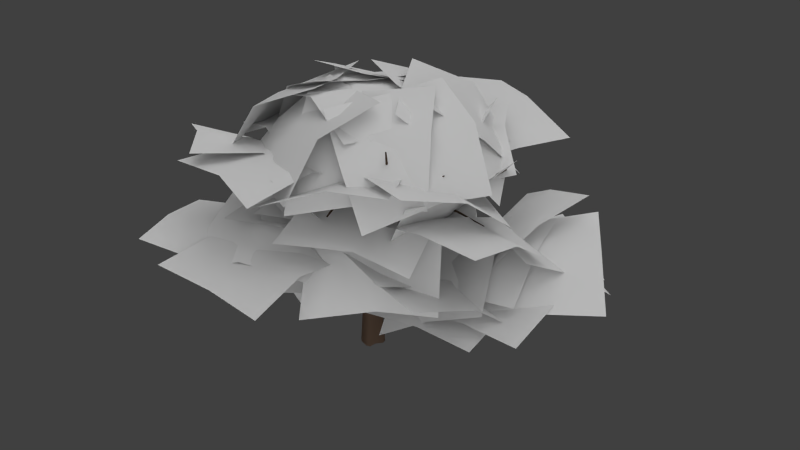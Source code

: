 # Source: tree1.blend  (saved by Blender 2.57.1; exported with 4.5.12 LTS)
import bpy
from mathutils import Matrix  # noqa: F401  (used for matrix-valued properties, if any)

bpy.ops.wm.read_factory_settings(use_empty=True)
scene = bpy.context.scene
scene.name = 'Scene'

# ---- collections
col_collection_1 = bpy.data.collections.new('Collection 1'); scene.collection.children.link(col_collection_1)
col_collection_2 = bpy.data.collections.new('Collection 2'); scene.collection.children.link(col_collection_2)

# ---- materials (node trees are filled in below, after node groups)
mat_material_001 = bpy.data.materials.new('Material.001')
mat_material_001.alpha_threshold = 0.0
mat_material_001.use_transparent_shadow = False
mat_material_001.diffuse_color = (0.09083, 0.06026, 0.04248, 1.0)
mat_material_001.roughness = 0.5
mat_material_001.specular_intensity = 0.0
mat_material_001.line_color = (0.0, 0.0, 0.0, 1.0)
mat_material = bpy.data.materials.new('Material')
mat_material.alpha_threshold = 0.0
mat_material.use_transparent_shadow = False
mat_material.roughness = 0.5
mat_material.specular_intensity = 0.0

# ---- material node trees

# ---- world
world_world = bpy.data.worlds.new('World'); scene.world = world_world
world_world.color = (0.05088, 0.05088, 0.05088)
world_world.use_sun_shadow = False
world_world.sun_shadow_jitter_overblur = 0.0
world_world.cycles.sampling_method = 'MANUAL'
world_world.cycles.sample_map_resolution = 256

# ---- lights
light_sun_003 = bpy.data.lights.new('Sun.003', 'SUN')
light_sun_003.transmission_factor = 0.0
light_sun_003.angle = 1.571
light_sun_003.energy = 1.0
light_sun_003.shadow_buffer_clip_start = 0.5
light_sun_003.shadow_soft_size = 1.0
light_sun_003.shadow_cascade_max_distance = 1000.0
light_sun_003.cycles.use_multiple_importance_sampling = False
light_sun_002 = bpy.data.lights.new('Sun.002', 'SUN')
light_sun_002.transmission_factor = 0.0
light_sun_002.angle = 1.571
light_sun_002.energy = 1.0
light_sun_002.shadow_buffer_clip_start = 0.5
light_sun_002.shadow_soft_size = 1.0
light_sun_002.shadow_cascade_max_distance = 1000.0
light_sun_002.cycles.use_multiple_importance_sampling = False
light_sun_001 = bpy.data.lights.new('Sun.001', 'SUN')
light_sun_001.transmission_factor = 0.0
light_sun_001.angle = 1.571
light_sun_001.energy = 1.0
light_sun_001.shadow_buffer_clip_start = 0.5
light_sun_001.shadow_soft_size = 1.0
light_sun_001.shadow_cascade_max_distance = 1000.0
light_sun_001.cycles.use_multiple_importance_sampling = False
light_sun = bpy.data.lights.new('Sun', 'SUN')
light_sun.transmission_factor = 0.0
light_sun.angle = 1.571
light_sun.energy = 1.0
light_sun.shadow_buffer_clip_start = 0.5
light_sun.shadow_soft_size = 1.0
light_sun.shadow_cascade_max_distance = 1000.0
light_sun.cycles.use_multiple_importance_sampling = False

# ---- meshes
me_cylinder = bpy.data.meshes.new('Cylinder')
me_cylinder.from_pydata([(0.0153, 0.1778, -0.01692), (0.07303, 0.1265, 0.0), (0.1829, 0.1224, -0.0095), (0.2025, 0.0494, -0.0095), (0.1265, -0.07303, 0.0), (0.1176, -0.1916, 0.0), (0.04453, -0.2111, 0.0), (-0.1213, -0.14, -0.01399), (-0.1748, -0.08653, -0.01399), (-0.1461, -7.165e-08, 0.0), (-0.1709, 0.1158, -0.0329), (-0.1174, 0.1693, -0.0329), (-1.009e-07, 0.1117, 1.526), (0.06186, 0.09513, 1.526), (0.1287, 0.07469, 1.52), (0.1453, 0.01283, 1.52), (0.1071, -0.07387, 1.526), (0.06189, -0.1282, 1.517), (2.656e-05, -0.1447, 1.517), (-0.06186, -0.1192, 1.526), (-0.1071, -0.07387, 1.526), (-0.1237, -0.01201, 1.526), (-0.1013, 0.07108, 1.537), (-0.05598, 0.1164, 1.537), (-0.05715, 0.3603, 2.547), (-0.09966, 0.3185, 2.593), (-0.08495, 0.2613, 2.666), (-0.09966, 0.2041, 2.621), (-0.05715, 0.1405, 2.59), (0.0009296, 0.1084, 2.572), (0.05901, 0.1237, 2.568), (0.1015, 0.2041, 2.621), (0.08681, 0.2613, 2.666), (0.1015, 0.3185, 2.593), (0.05901, 0.3603, 2.547), (0.0009294, 0.3757, 2.543), (0.05225, 0.2224, 2.803), (0.09739, 0.1883, 2.772), (0.1014, 0.1358, 2.728), (0.06199, 0.09559, 2.695), (0.002185, 0.09121, 2.694), (-0.04296, 0.1252, 2.725), (-0.04699, 0.1778, 2.77), (-0.007557, 0.218, 2.802), (0.0344, 0.2613, 2.712), (0.02162, 0.4384, 2.66), (-0.02037, 0.4284, 2.687), (-0.03505, 0.4008, 2.737), (-0.01382, 0.3717, 2.78), (0.03089, 0.3582, 2.791), (0.07289, 0.3683, 2.764), (0.08757, 0.3959, 2.714), (0.06633, 0.4249, 2.671), (-0.05953, 0.2987, 2.423), (-9.74e-08, 0.3144, 2.421), (-0.1031, 0.2556, 2.447), (-0.1191, 0.1967, 2.485), (-0.1031, 0.1378, 2.462), (-0.08097, 0.1197, 2.464), (-0.001477, 0.09867, 2.467), (0.07801, 0.1197, 2.464), (0.1031, 0.1378, 2.462), (0.1191, 0.1967, 2.485), (0.1046, 0.2755, 2.409), (0.06099, 0.3186, 2.386), (0.003564, -0.4657, 3.145), (-0.01309, -0.4839, 3.119), (-0.006127, -0.4965, 3.084), (0.02036, -0.4962, 3.06), (0.05087, -0.4832, 3.061), (0.06752, -0.465, 3.088), (0.06056, -0.4523, 3.123), (0.03407, -0.4527, 3.147), (0.422, -1.447, 3.047), (0.4279, -1.442, 3.04), (0.427, -1.437, 3.03), (0.4199, -1.436, 3.022), (0.4106, -1.439, 3.022), (0.4047, -1.444, 3.028), (0.4056, -1.449, 3.038), (0.4128, -1.45, 3.046), (0.05083, 1.22, 3.07), (0.06385, 1.198, 3.093), (0.05485, 1.176, 3.12), (0.0291, 1.167, 3.136), (0.001687, 1.177, 3.13), (-0.01133, 1.198, 3.107), (-0.002334, 1.22, 3.08), (0.02341, 1.229, 3.065), (0.02483, 2.294, 3.199), (0.01187, 2.296, 3.208), (0.007342, 2.296, 3.225), (0.01389, 2.294, 3.241), (0.02769, 2.292, 3.246), (0.04064, 2.291, 3.238), (0.04517, 2.291, 3.22), (0.03862, 2.292, 3.204), (-1.238, 0.6917, 3.406), (-1.246, 0.6876, 3.4), (-1.255, 0.6903, 3.393), (-1.258, 0.6982, 3.389), (-1.255, 0.7067, 3.39), (-1.247, 0.7108, 3.396), (-1.239, 0.7081, 3.403), (-1.235, 0.7002, 3.407), (-0.6212, 0.4242, 2.891), (-0.6266, 0.4468, 2.87), (-0.638, 0.4499, 2.837), (-0.6487, 0.4316, 2.809), (-0.6524, 0.4028, 2.805), (-0.647, 0.3802, 2.826), (-0.6356, 0.3771, 2.86), (-0.625, 0.3954, 2.887), (-0.02567, 0.1731, 2.566), (-0.03527, 0.145, 2.519), (-0.04286, 0.152, 2.461), (-0.04398, 0.1899, 2.427), (-0.03797, 0.2366, 2.436), (-0.02837, 0.2647, 2.484), (-0.02078, 0.2577, 2.542), (-0.01966, 0.2198, 2.576), (0.01796, 0.1526, 2.576), (0.03428, 0.1183, 2.542), (0.04403, 0.115, 2.484), (0.04149, 0.1446, 2.436), (0.02815, 0.1897, 2.427), (0.01183, 0.224, 2.461), (0.002079, 0.2273, 2.519), (0.004617, 0.1977, 2.566), (1.26, 0.3917, 2.887), (1.253, 0.4116, 2.86), (1.262, 0.4184, 2.826), (1.283, 0.4083, 2.805), (1.303, 0.3871, 2.809), (1.311, 0.3672, 2.837), (1.301, 0.3604, 2.87), (1.28, 0.3705, 2.891), (1.915, 0.9587, 3.407), (1.921, 0.953, 3.403), (1.93, 0.9539, 3.396), (1.936, 0.9609, 3.39), (1.935, 0.9699, 3.389), (1.929, 0.9757, 3.393), (1.92, 0.9748, 3.4), (1.914, 0.9678, 3.406), (1.038, 0.3418, 2.797), (1.038, 0.3279, 2.783), (1.036, 0.3259, 2.761), (1.032, 0.3371, 2.744), (1.03, 0.3548, 2.741), (1.03, 0.3688, 2.754), (1.032, 0.3707, 2.776), (1.036, 0.3595, 2.794), (1.505, 0.3098, 2.816), (1.505, 0.3181, 2.805), (1.506, 0.3179, 2.79), (1.508, 0.3093, 2.781), (1.509, 0.2973, 2.782), (1.51, 0.289, 2.794), (1.509, 0.2892, 2.808), (1.507, 0.2978, 2.818), (2.074, 0.2097, 2.777), (2.077, 0.2053, 2.773), (2.081, 0.2048, 2.768), (2.084, 0.2085, 2.763), (2.085, 0.2141, 2.762), (2.082, 0.2185, 2.766), (2.078, 0.219, 2.772), (2.075, 0.2153, 2.776), (-0.03443, -0.02977, 1.575), (-0.06716, -0.01059, 1.541), (-0.07709, -0.01332, 1.483), (-0.05839, -0.03637, 1.436), (-0.02202, -0.06623, 1.426), (0.01072, -0.08541, 1.461), (0.02064, -0.08268, 1.518), (0.001945, -0.05963, 1.566), (-0.6995, -0.7609, 2.045), (-0.6897, -0.7797, 2.018), (-0.6983, -0.7877, 1.984), (-0.7203, -0.7802, 1.963), (-0.7428, -0.7618, 1.968), (-0.7526, -0.743, 1.995), (-0.744, -0.735, 2.029), (-0.722, -0.7424, 2.05), (-1.526, -1.507, 2.154), (-1.535, -1.506, 2.15), (-1.542, -1.511, 2.143), (-1.543, -1.52, 2.138), (-1.537, -1.528, 2.137), (-1.528, -1.529, 2.141), (-1.522, -1.523, 2.148), (-1.521, -1.514, 2.153), (1.13, -0.9283, 4.098), (1.139, -0.9283, 4.093), (1.145, -0.9346, 4.086), (1.145, -0.9433, 4.082), (1.138, -0.9494, 4.083), (1.129, -0.9493, 4.088), (1.123, -0.9431, 4.095), (1.123, -0.9344, 4.099), (0.7493, -0.4545, 3.317), (0.7437, -0.4771, 3.296), (0.7524, -0.485, 3.262), (0.7703, -0.4737, 3.235), (0.7869, -0.4498, 3.231), (0.7925, -0.4272, 3.252), (0.7838, -0.4193, 3.286), (0.7659, -0.4306, 3.313), (0.009625, 0.2112, 2.66), (0.03107, 0.2317, 2.612), (0.0346, 0.222, 2.555), (0.01816, 0.1879, 2.52), (-0.008627, 0.1492, 2.53), (-0.03007, 0.1286, 2.577), (-0.0336, 0.1383, 2.635), (-0.01716, 0.1725, 2.669), (1.666, -0.2553, 3.651), (1.669, -0.2516, 3.647), (1.674, -0.2521, 3.641), (1.676, -0.2565, 3.638), (1.676, -0.2622, 3.639), (1.672, -0.2658, 3.643), (1.668, -0.2653, 3.649), (1.665, -0.2609, 3.652), (1.197, -0.3232, 3.392), (1.199, -0.3318, 3.383), (1.2, -0.332, 3.368), (1.2, -0.3237, 3.356), (1.198, -0.3117, 3.355), (1.197, -0.3031, 3.364), (1.196, -0.3029, 3.379), (1.196, -0.3113, 3.391), (0.618, -0.3032, 3.183), (0.6145, -0.292, 3.165), (0.6121, -0.294, 3.143), (0.6121, -0.3079, 3.129), (0.6147, -0.3256, 3.133), (0.6182, -0.3368, 3.15), (0.6206, -0.3348, 3.172), (0.6205, -0.3209, 3.186), (0.7421, -0.4481, 3.298), (0.7528, -0.4443, 3.298), (0.7623, -0.4422, 3.291), (0.7651, -0.4431, 3.281), (0.7595, -0.4464, 3.274), (0.7489, -0.4502, 3.274), (0.7394, -0.4522, 3.28), (0.7366, -0.4514, 3.29), (0.7149, -0.8475, 3.457), (0.7158, -0.8494, 3.453), (0.7202, -0.8516, 3.45), (0.7254, -0.8527, 3.451), (0.7285, -0.8521, 3.454), (0.7275, -0.8502, 3.458), (0.7231, -0.848, 3.461), (0.7179, -0.8469, 3.461), (0.03535, 0.2136, 2.626), (0.01581, 0.2603, 2.633), (-0.007074, 0.3033, 2.6), (-0.0199, 0.3174, 2.547), (-0.01516, 0.2943, 2.506), (0.004379, 0.2476, 2.499), (0.02727, 0.2047, 2.532), (0.0401, 0.1906, 2.584), (-1.115, -0.2856, 2.979), (-1.117, -0.2791, 2.946), (-1.135, -0.2602, 2.921), (-1.159, -0.24, 2.92), (-1.175, -0.2303, 2.943), (-1.173, -0.2368, 2.977), (-1.154, -0.2557, 3.001), (-1.13, -0.2759, 3.002), (-1.692, -1.108, 3.407), (-1.699, -1.102, 3.41), (-1.709, -1.098, 3.407), (-1.717, -1.1, 3.4), (-1.717, -1.105, 3.393), (-1.711, -1.111, 3.39), (-1.701, -1.115, 3.393), (-1.693, -1.114, 3.4), (-0.9171, -0.1664, 2.899), (-0.9186, -0.1471, 2.9), (-0.9214, -0.1298, 2.886), (-0.9237, -0.1244, 2.866), (-0.9242, -0.1342, 2.851), (-0.9227, -0.1534, 2.85), (-0.92, -0.1708, 2.863), (-0.9177, -0.1761, 2.883), (-1.357, -0.2001, 3.321), (-1.361, -0.1975, 3.307), (-1.365, -0.1868, 3.298), (-1.368, -0.1743, 3.298), (-1.368, -0.1672, 3.308), (-1.365, -0.1698, 3.322), (-1.36, -0.1805, 3.331), (-1.357, -0.193, 3.33), (-1.901, -0.1531, 3.573), (-1.904, -0.1479, 3.575), (-1.909, -0.1439, 3.573), (-1.914, -0.1434, 3.568), (-1.915, -0.1468, 3.564), (-1.913, -0.1521, 3.562), (-1.907, -0.1561, 3.564), (-1.903, -0.1565, 3.569), (-0.9297, -1.415, 2.41), (-0.9316, -1.418, 2.406), (-0.9361, -1.421, 2.405), (-0.9405, -1.421, 2.406), (-0.9423, -1.419, 2.409), (-0.9404, -1.416, 2.413), (-0.9359, -1.413, 2.414), (-0.9315, -1.413, 2.413), (-0.7219, -1.064, 2.232), (-0.7313, -1.062, 2.232), (-0.74, -1.061, 2.225), (-0.7428, -1.063, 2.215), (-0.7383, -1.065, 2.208), (-0.7289, -1.068, 2.207), (-0.7203, -1.068, 2.214), (-0.7174, -1.067, 2.224), (-0.7099, -0.7654, 2.005), (-0.7142, -0.7652, 1.99), (-0.7267, -0.7611, 1.98), (-0.74, -0.7557, 1.981), (-0.7464, -0.752, 1.992), (-0.742, -0.7523, 2.007), (-0.7295, -0.7563, 2.017), (-0.7162, -0.7617, 2.017), (1.507, 0.3077, 1.487), (1.51, 0.3122, 1.487), (1.514, 0.3155, 1.485), (1.516, 0.3157, 1.48), (1.516, 0.3127, 1.477), (1.513, 0.3082, 1.476), (1.509, 0.3049, 1.479), (1.507, 0.3047, 1.483), (1.146, 0.4686, 1.316), (1.147, 0.4709, 1.307), (1.149, 0.4805, 1.3), (1.149, 0.4918, 1.3), (1.148, 0.4982, 1.307), (1.146, 0.4959, 1.317), (1.145, 0.4863, 1.324), (1.145, 0.475, 1.324), (1.012, 0.4072, 1.27), (1.02, 0.4041, 1.261), (1.02, 0.4023, 1.248), (1.013, 0.4028, 1.237), (1.002, 0.4053, 1.235), (0.994, 0.4084, 1.243), (0.9935, 0.4103, 1.257), (1.001, 0.4098, 1.268), (1.182, 0.9475, 1.417), (1.174, 0.9501, 1.405), (1.174, 0.951, 1.391), (1.183, 0.9496, 1.381), (1.195, 0.9467, 1.383), (1.203, 0.944, 1.394), (1.202, 0.9431, 1.409), (1.193, 0.9445, 1.418), (1.305, 1.403, 1.678), (1.31, 1.404, 1.675), (1.312, 1.408, 1.669), (1.31, 1.412, 1.665), (1.305, 1.415, 1.664), (1.3, 1.414, 1.667), (1.298, 1.41, 1.673), (1.3, 1.406, 1.677), (0.07088, -0.007473, 1.007), (0.09678, -0.0352, 0.9733), (0.1071, -0.03541, 0.9156), (0.09573, -0.007988, 0.8681), (0.06939, 0.03101, 0.8586), (0.04349, 0.05873, 0.8927), (0.0332, 0.05895, 0.9504), (0.04454, 0.03152, 0.998), (1.142, 0.5021, 1.33), (1.139, 0.5179, 1.309), (1.147, 0.5218, 1.283), (1.161, 0.5117, 1.267), (1.174, 0.4933, 1.271), (1.177, 0.4776, 1.291), (1.169, 0.4736, 1.317), (1.154, 0.4838, 1.333), (1.988, 0.8116, 1.918), (1.996, 0.8081, 1.914), (2.004, 0.8116, 1.907), (2.008, 0.82, 1.902), (2.005, 0.8285, 1.901), (1.997, 0.832, 1.905), (1.988, 0.8285, 1.912), (1.985, 0.82, 1.918), (-0.9365, 0.7842, 1.147), (-0.9316, 0.7971, 1.151), (-0.9222, 0.8093, 1.145), (-0.9139, 0.8136, 1.132), (-0.9115, 0.8076, 1.12), (-0.9165, 0.7946, 1.116), (-0.9258, 0.7824, 1.122), (-0.9341, 0.7781, 1.135), (-1.304, 0.805, 1.169), (-1.3, 0.808, 1.159), (-1.296, 0.8166, 1.154), (-1.293, 0.8257, 1.156), (-1.295, 0.8301, 1.164), (-1.299, 0.8272, 1.173), (-1.303, 0.8186, 1.178), (-1.306, 0.8094, 1.176), (-1.685, 0.8223, 1.392), (-1.686, 0.8267, 1.393), (-1.687, 0.8313, 1.391), (-1.687, 0.8334, 1.386), (-1.688, 0.8317, 1.382), (-1.687, 0.8273, 1.381), (-1.686, 0.8227, 1.383), (-1.686, 0.8206, 1.388), (-1.543, 1.326, 1.331), (-1.548, 1.328, 1.322), (-1.549, 1.335, 1.313), (-1.546, 1.344, 1.31), (-1.54, 1.349, 1.315), (-1.535, 1.347, 1.324), (-1.534, 1.34, 1.333), (-1.537, 1.332, 1.336), (-0.9366, 0.7887, 1.185), (-0.9183, 0.8102, 1.172), (-0.9072, 0.8193, 1.139), (-0.9098, 0.8107, 1.106), (-0.9246, 0.7895, 1.092), (-0.943, 0.768, 1.105), (-0.9541, 0.7589, 1.138), (-0.9515, 0.7675, 1.171), (-0.1434, 0.02225, 1.097), (-0.1397, 0.005079, 1.044), (-0.1118, 0.01516, 0.9935), (-0.07604, 0.04659, 0.9752), (-0.05337, 0.08096, 0.9999), (-0.05707, 0.09814, 1.053), (-0.08499, 0.08805, 1.104), (-0.1208, 0.05662, 1.122), (0.06838, 0.1134, 0.6344), (0.00894, 0.1503, 0.6245), (0.1514, 0.09224, 0.6288), (0.1697, 0.02386, 0.6288), (0.1184, -0.07338, 0.6344), (0.0795, -0.1371, 0.6356), (0.01111, -0.1554, 0.6356), (-0.07839, -0.1331, 0.6475), (-0.1285, -0.08303, 0.6475), (-0.1368, -0.004995, 0.6344), (-0.1224, 0.07206, 0.6294), (-0.07233, 0.1221, 0.6294)], [], [(29, 30, 39, 40), (30, 31, 38, 39), (28, 29, 40, 41), (31, 32, 37, 38), (27, 28, 41, 42), (32, 44, 36, 37), (36, 44, 26, 43), (26, 27, 42, 43), (34, 35, 45, 52), (24, 46, 45, 35), (24, 25, 47, 46), (33, 34, 52, 51), (32, 33, 51, 50), (32, 50, 49, 44), (26, 44, 49, 48), (25, 26, 48, 47), (23, 53, 54, 12), (53, 24, 35, 54), (22, 55, 53, 23), (55, 25, 24, 53), (21, 56, 55, 22), (56, 26, 25, 55), (20, 57, 56, 21), (57, 27, 26, 56), (19, 58, 57, 20), (58, 28, 27, 57), (18, 59, 58, 19), (59, 29, 28, 58), (17, 60, 59, 18), (60, 30, 29, 59), (16, 61, 60, 17), (61, 31, 30, 60), (15, 62, 61, 16), (62, 32, 31, 61), (14, 63, 62, 15), (63, 33, 32, 62), (13, 64, 63, 14), (64, 34, 33, 63), (12, 54, 64, 13), (54, 35, 34, 64), (36, 43, 65, 72), (43, 42, 66, 65), (42, 41, 67, 66), (41, 40, 68, 67), (40, 39, 69, 68), (39, 38, 70, 69), (38, 37, 71, 70), (37, 36, 72, 71), (71, 72, 73, 74), (70, 71, 74, 75), (69, 70, 75, 76), (68, 69, 76, 77), (67, 68, 77, 78), (66, 67, 78, 79), (65, 66, 79, 80), (72, 65, 80, 73), (51, 52, 81, 82), (50, 51, 82, 83), (49, 50, 83, 84), (48, 49, 84, 85), (47, 48, 85, 86), (46, 47, 86, 87), (45, 46, 87, 88), (52, 45, 88, 81), (81, 88, 89, 96), (88, 87, 90, 89), (87, 86, 91, 90), (86, 85, 92, 91), (85, 84, 93, 92), (84, 83, 94, 93), (83, 82, 95, 94), (82, 81, 96, 95), (111, 112, 97, 98), (110, 111, 98, 99), (109, 110, 99, 100), (108, 109, 100, 101), (107, 108, 101, 102), (106, 107, 102, 103), (105, 106, 103, 104), (112, 105, 104, 97), (113, 120, 105, 112), (120, 119, 106, 105), (119, 118, 107, 106), (118, 117, 108, 107), (117, 116, 109, 108), (116, 115, 110, 109), (115, 114, 111, 110), (114, 113, 112, 111), (127, 128, 129, 130), (126, 127, 130, 131), (125, 126, 131, 132), (124, 125, 132, 133), (123, 124, 133, 134), (122, 123, 134, 135), (121, 122, 135, 136), (128, 121, 136, 129), (129, 136, 137, 144), (136, 135, 138, 137), (135, 134, 139, 138), (134, 133, 140, 139), (133, 132, 141, 140), (132, 131, 142, 141), (131, 130, 143, 142), (130, 129, 144, 143), (151, 152, 153, 154), (150, 151, 154, 155), (149, 150, 155, 156), (148, 149, 156, 157), (147, 148, 157, 158), (146, 147, 158, 159), (145, 146, 159, 160), (152, 145, 160, 153), (153, 160, 161, 168), (160, 159, 162, 161), (159, 158, 163, 162), (158, 157, 164, 163), (157, 156, 165, 164), (156, 155, 166, 165), (155, 154, 167, 166), (154, 153, 168, 167), (175, 176, 177, 178), (174, 175, 178, 179), (173, 174, 179, 180), (172, 173, 180, 181), (171, 172, 181, 182), (170, 171, 182, 183), (169, 170, 183, 184), (176, 169, 184, 177), (177, 184, 185, 192), (184, 183, 186, 185), (183, 182, 187, 186), (182, 181, 188, 187), (181, 180, 189, 188), (180, 179, 190, 189), (179, 178, 191, 190), (178, 177, 192, 191), (207, 208, 193, 194), (206, 207, 194, 195), (205, 206, 195, 196), (204, 205, 196, 197), (203, 204, 197, 198), (202, 203, 198, 199), (201, 202, 199, 200), (208, 201, 200, 193), (209, 216, 201, 208), (216, 215, 202, 201), (215, 214, 203, 202), (214, 213, 204, 203), (213, 212, 205, 204), (212, 211, 206, 205), (211, 210, 207, 206), (210, 209, 208, 207), (231, 232, 217, 218), (230, 231, 218, 219), (229, 230, 219, 220), (228, 229, 220, 221), (227, 228, 221, 222), (226, 227, 222, 223), (225, 226, 223, 224), (232, 225, 224, 217), (233, 240, 225, 232), (240, 239, 226, 225), (239, 238, 227, 226), (238, 237, 228, 227), (237, 236, 229, 228), (236, 235, 230, 229), (235, 234, 231, 230), (234, 233, 232, 231), (241, 248, 249, 256), (248, 247, 250, 249), (247, 246, 251, 250), (246, 245, 252, 251), (245, 244, 253, 252), (244, 243, 254, 253), (243, 242, 255, 254), (242, 241, 256, 255), (263, 264, 265, 266), (262, 263, 266, 267), (261, 262, 267, 268), (260, 261, 268, 269), (259, 260, 269, 270), (258, 259, 270, 271), (257, 258, 271, 272), (264, 257, 272, 265), (265, 272, 273, 280), (272, 271, 274, 273), (271, 270, 275, 274), (270, 269, 276, 275), (269, 268, 277, 276), (268, 267, 278, 277), (267, 266, 279, 278), (266, 265, 280, 279), (287, 288, 289, 290), (286, 287, 290, 291), (285, 286, 291, 292), (284, 285, 292, 293), (283, 284, 293, 294), (282, 283, 294, 295), (281, 282, 295, 296), (288, 281, 296, 289), (289, 296, 297, 304), (296, 295, 298, 297), (295, 294, 299, 298), (294, 293, 300, 299), (293, 292, 301, 300), (292, 291, 302, 301), (291, 290, 303, 302), (290, 289, 304, 303), (319, 320, 305, 306), (318, 319, 306, 307), (317, 318, 307, 308), (316, 317, 308, 309), (315, 316, 309, 310), (314, 315, 310, 311), (313, 314, 311, 312), (320, 313, 312, 305), (321, 328, 313, 320), (328, 327, 314, 313), (327, 326, 315, 314), (326, 325, 316, 315), (325, 324, 317, 316), (324, 323, 318, 317), (323, 322, 319, 318), (322, 321, 320, 319), (343, 344, 329, 330), (342, 343, 330, 331), (341, 342, 331, 332), (340, 341, 332, 333), (339, 340, 333, 334), (338, 339, 334, 335), (337, 338, 335, 336), (344, 337, 336, 329), (351, 352, 353, 354), (350, 351, 354, 355), (349, 350, 355, 356), (348, 349, 356, 357), (347, 348, 357, 358), (346, 347, 358, 359), (345, 346, 359, 360), (352, 345, 360, 353), (353, 360, 361, 368), (360, 359, 362, 361), (359, 358, 363, 362), (358, 357, 364, 363), (357, 356, 365, 364), (356, 355, 366, 365), (355, 354, 367, 366), (354, 353, 368, 367), (375, 376, 377, 378), (374, 375, 378, 379), (373, 374, 379, 380), (372, 373, 380, 381), (371, 372, 381, 382), (370, 371, 382, 383), (369, 370, 383, 384), (376, 369, 384, 377), (377, 384, 385, 392), (384, 383, 386, 385), (383, 382, 387, 386), (382, 381, 388, 387), (381, 380, 389, 388), (380, 379, 390, 389), (379, 378, 391, 390), (378, 377, 392, 391), (399, 400, 401, 402), (398, 399, 402, 403), (397, 398, 403, 404), (396, 397, 404, 405), (395, 396, 405, 406), (394, 395, 406, 407), (393, 394, 407, 408), (400, 393, 408, 401), (401, 408, 409, 416), (408, 407, 410, 409), (407, 406, 411, 410), (406, 405, 412, 411), (405, 404, 413, 412), (404, 403, 414, 413), (403, 402, 415, 414), (402, 401, 416, 415), (431, 432, 417, 418), (430, 431, 418, 419), (429, 430, 419, 420), (428, 429, 420, 421), (427, 428, 421, 422), (426, 427, 422, 423), (425, 426, 423, 424), (432, 425, 424, 417), (433, 440, 425, 432), (440, 439, 426, 425), (439, 438, 427, 426), (438, 437, 428, 427), (437, 436, 429, 428), (436, 435, 430, 429), (435, 434, 431, 430), (434, 433, 432, 431), (0, 442, 441, 1), (442, 12, 13, 441), (1, 441, 443, 2), (441, 13, 14, 443), (2, 443, 444, 3), (443, 14, 15, 444), (3, 444, 445, 4), (444, 15, 16, 445), (4, 445, 446, 5), (445, 16, 17, 446), (5, 446, 447, 6), (446, 17, 18, 447), (6, 447, 448, 7), (447, 18, 19, 448), (7, 448, 449, 8), (448, 19, 20, 449), (8, 449, 450, 9), (449, 20, 21, 450), (9, 450, 451, 10), (450, 21, 22, 451), (10, 451, 452, 11), (451, 22, 23, 452), (12, 442, 452, 23), (442, 0, 11, 452)])
me_cylinder.polygons.foreach_set('use_smooth', [True] * 320)
_uv = me_cylinder.uv_layers.new(name='UVTex')
_uv.uv.foreach_set('vector', [0.01638, 0.5116, 0.1382, 0.5376, 0.04372, 0.8402, -0.08744, 0.8, 0.1382, 0.5376, 0.3171, 0.664, 0.1679, 0.8907, 0.04372, 0.8402, -0.1153, 0.4941, 0.01638, 0.5116, -0.08744, 0.8, -0.2358, 0.7686, 0.3171, 0.664, 0.411, 0.7639, 0.2781, 0.9415, 0.1679, 0.8907, -0.259, 0.4821, -0.1153, 0.4941, -0.2358, 0.7686, -0.376, 0.7434, 0.411, 0.7639, 0.4228, 0.8793, 0.3704, 0.9815, 0.2781, 0.9415, -0.5969, 0.7035, -0.5452, 0.5556, -0.3631, 0.513, -0.4946, 0.7242, -0.3631, 0.513, -0.259, 0.4821, -0.376, 0.7434, -0.4946, 0.7242, 0.6364, 0.5656, 0.7323, 0.541, 0.8127, 0.7834, 0.7231, 0.8182, 0.8137, 0.5036, 0.9095, 0.7667, 0.8127, 0.7834, 0.7323, 0.541, 0.8137, 0.5036, 0.9114, 0.4971, 1.008, 0.7488, 0.9095, 0.7667, 0.5341, 0.6389, 0.6364, 0.5656, 0.7231, 0.8182, 0.6412, 0.872, 0.411, 0.7639, 0.5341, 0.6389, 0.6412, 0.872, 0.5755, 0.9319, 0.411, 0.7639, 0.5755, 0.9319, 0.5256, 0.9838, 0.4228, 0.8793, 1.018, 0.5103, 1.16, 0.55, 1.163, 0.7075, 1.093, 0.7298, 0.9114, 0.4971, 1.018, 0.5103, 1.093, 0.7298, 1.008, 0.7488, 0.7336, -0.3827, 0.774, 0.311, 0.6816, 0.3309, 0.6441, -0.403, 0.774, 0.311, 0.8137, 0.5036, 0.7323, 0.541, 0.6816, 0.3309, 0.8225, -0.3906, 0.8626, 0.3075, 0.774, 0.311, 0.7336, -0.3827, 0.8626, 0.3075, 0.9114, 0.4971, 0.8137, 0.5036, 0.774, 0.311, 0.9133, -0.4167, 0.9495, 0.3139, 0.8626, 0.3075, 0.8225, -0.3906, 0.9495, 0.3139, 1.018, 0.5103, 0.9114, 0.4971, 0.8626, 0.3075, -0.04829, -0.4318, -0.1012, 0.2576, -0.1967, 0.2841, -0.1339, -0.4253, -0.1012, 0.2576, -0.259, 0.4821, -0.3631, 0.513, -0.1967, 0.2841, 0.0356, -0.4367, -0.04515, 0.2704, -0.1012, 0.2576, -0.04829, -0.4318, -0.04515, 0.2704, -0.1153, 0.4941, -0.259, 0.4821, -0.1012, 0.2576, 0.118, -0.4504, 0.06716, 0.3074, -0.04515, 0.2704, 0.0356, -0.4367, 0.06716, 0.3074, 0.01638, 0.5116, -0.1153, 0.4941, -0.04515, 0.2704, 0.2026, -0.4466, 0.188, 0.3257, 0.06716, 0.3074, 0.118, -0.4504, 0.188, 0.3257, 0.1382, 0.5376, 0.01638, 0.5116, 0.06716, 0.3074, 0.2883, -0.4243, 0.2592, 0.3299, 0.188, 0.3257, 0.2026, -0.4466, 0.2592, 0.3299, 0.3171, 0.664, 0.1382, 0.5376, 0.188, 0.3257, 0.3786, -0.4207, 0.3617, 0.4049, 0.2592, 0.3299, 0.2883, -0.4243, 0.3617, 0.4049, 0.411, 0.7639, 0.3171, 0.664, 0.2592, 0.3299, 0.4689, -0.4142, 0.483, 0.3235, 0.3617, 0.4049, 0.3786, -0.4207, 0.483, 0.3235, 0.5341, 0.6389, 0.411, 0.7639, 0.3617, 0.4049, 0.5568, -0.4048, 0.5821, 0.2925, 0.483, 0.3235, 0.4689, -0.4142, 0.5821, 0.2925, 0.6364, 0.5656, 0.5341, 0.6389, 0.483, 0.3235, 0.6441, -0.403, 0.6816, 0.3309, 0.5821, 0.2925, 0.5568, -0.4048, 0.6816, 0.3309, 0.7323, 0.541, 0.6364, 0.5656, 0.5821, 0.2925, -0.5969, 0.7035, -0.4946, 0.7242, -0.6739, 1.613, -0.7808, 1.561, -0.4946, 0.7242, -0.376, 0.7434, -0.5738, 1.668, -0.6739, 1.613, -0.376, 0.7434, -0.2358, 0.7686, -0.476, 1.717, -0.5738, 1.668, -0.2358, 0.7686, -0.08744, 0.8, -0.3752, 1.749, -0.476, 1.717, -0.08744, 0.8, 0.04372, 0.8402, -0.2676, 1.759, -0.3752, 1.749, 0.04372, 0.8402, 0.1679, 0.8907, -0.1545, 1.769, -0.2676, 1.759, 0.1679, 0.8907, 0.2781, 0.9415, -0.03763, 1.788, -0.1545, 1.769, 0.2781, 0.9415, 0.3704, 0.9815, 0.07378, 1.829, -0.03763, 1.788, -0.03763, 1.788, 0.07378, 1.829, -0.2649, 2.645, -0.3574, 2.587, -0.1545, 1.769, -0.03763, 1.788, -0.3574, 2.587, -0.4348, 2.527, -0.2676, 1.759, -0.1545, 1.769, -0.4348, 2.527, -0.5063, 2.481, -0.3752, 1.749, -0.2676, 1.759, -0.5063, 2.481, -0.5838, 2.458, -0.476, 1.717, -0.3752, 1.749, -0.5838, 2.458, -0.6678, 2.45, -0.5738, 1.668, -0.476, 1.717, -0.6678, 2.45, -0.7696, 2.455, -0.6739, 1.613, -0.5738, 1.668, -0.7696, 2.455, -0.8853, 2.454, -0.7808, 1.561, -0.6739, 1.613, -0.8853, 2.454, -1.003, 2.423, 0.6412, 0.872, 0.7231, 0.8182, 1.042, 1.479, 0.954, 1.476, 0.5755, 0.9319, 0.6412, 0.872, 0.954, 1.476, 0.8666, 1.48, 0.5256, 0.9838, 0.5755, 0.9319, 0.8666, 1.48, 0.789, 1.507, 1.093, 0.7298, 1.163, 0.7075, 1.367, 1.254, 1.303, 1.303, 1.008, 0.7488, 1.093, 0.7298, 1.303, 1.303, 1.246, 1.368, 0.9095, 0.7667, 1.008, 0.7488, 1.246, 1.368, 1.189, 1.428, 0.8127, 0.7834, 0.9095, 0.7667, 1.189, 1.428, 1.121, 1.468, 0.7231, 0.8182, 0.8127, 0.7834, 1.121, 1.468, 1.042, 1.479, 1.042, 1.479, 1.121, 1.468, 1.339, 1.958, 1.282, 1.975, 1.121, 1.468, 1.189, 1.428, 1.397, 1.938, 1.339, 1.958, 1.189, 1.428, 1.246, 1.368, 1.46, 1.916, 1.397, 1.938, 1.246, 1.368, 1.303, 1.303, 1.527, 1.886, 1.46, 1.916, 1.303, 1.303, 1.367, 1.254, 1.598, 1.847, 1.527, 1.886, 0.789, 1.507, 0.8666, 1.48, 1.16, 2.038, 1.091, 2.082, 0.8666, 1.48, 0.954, 1.476, 1.223, 2.002, 1.16, 2.038, 0.954, 1.476, 1.042, 1.479, 1.282, 1.975, 1.223, 2.002, 1.187, -0.8986, 1.229, -0.8638, 1.119, -0.5023, 1.074, -0.5149, 1.142, -0.9283, 1.187, -0.8986, 1.074, -0.5149, 1.021, -0.5223, 1.091, -0.9441, 1.142, -0.9283, 1.021, -0.5223, 0.9625, -0.5229, 1.034, -0.9424, 1.091, -0.9441, 0.9625, -0.5229, 0.9066, -0.5302, 0.9773, -0.9358, 1.034, -0.9424, 0.9066, -0.5302, 0.8558, -0.5473, 1.319, -0.8181, 1.374, -0.8173, 1.241, -0.4313, 1.198, -0.4539, 1.271, -0.8334, 1.319, -0.8181, 1.198, -0.4539, 1.16, -0.4814, 1.229, -0.8638, 1.271, -0.8334, 1.16, -0.4814, 1.119, -0.5023, 1.348, -1.249, 1.39, -1.219, 1.271, -0.8334, 1.229, -0.8638, 1.39, -1.219, 1.439, -1.21, 1.319, -0.8181, 1.271, -0.8334, 1.439, -1.21, 1.494, -1.214, 1.374, -0.8173, 1.319, -0.8181, 1.1, -1.337, 1.157, -1.346, 1.034, -0.9424, 0.9773, -0.9358, 1.157, -1.346, 1.213, -1.346, 1.091, -0.9441, 1.034, -0.9424, 1.213, -1.346, 1.263, -1.322, 1.142, -0.9283, 1.091, -0.9441, 1.263, -1.322, 1.308, -1.287, 1.187, -0.8986, 1.142, -0.9283, 1.308, -1.287, 1.348, -1.249, 1.229, -0.8638, 1.187, -0.8986, -0.5244, 1.289, -0.6002, 1.271, -0.6177, 0.569, -0.5205, 0.6018, -0.4473, 1.304, -0.5244, 1.289, -0.5205, 0.6018, -0.4211, 0.6188, -0.3688, 1.302, -0.4473, 1.304, -0.4211, 0.6188, -0.3222, 0.6077, -0.282, 1.29, -0.3688, 1.302, -0.3222, 0.6077, -0.2294, 0.5777, -0.1832, 1.273, -0.282, 1.29, -0.2294, 0.5777, -0.1412, 0.554, -0.08596, 1.263, -0.1832, 1.273, -0.1412, 0.554, -0.05471, 0.544, -0.6766, 1.255, -0.765, 1.251, -0.7975, 0.5152, -0.7094, 0.5313, -0.6002, 1.271, -0.6766, 1.255, -0.7094, 0.5313, -0.6177, 0.569, -0.6177, 0.569, -0.7094, 0.5313, -0.6563, -0.1035, -0.5809, -0.1394, -0.7094, 0.5313, -0.7975, 0.5152, -0.7337, -0.09643, -0.6563, -0.1035, -0.05471, 0.544, -0.1412, 0.554, -0.1371, -0.08377, -0.05471, -0.07284, -0.1412, 0.554, -0.2294, 0.5777, -0.2282, -0.1163, -0.1371, -0.08377, -0.2294, 0.5777, -0.3222, 0.6077, -0.3192, -0.1633, -0.2282, -0.1163, -0.3222, 0.6077, -0.4211, 0.6188, -0.4091, -0.1796, -0.3192, -0.1633, -0.4211, 0.6188, -0.5205, 0.6018, -0.498, -0.1683, -0.4091, -0.1796, -0.5205, 0.6018, -0.6177, 0.569, -0.5809, -0.1394, -0.498, -0.1683, 0.3955, 1.75, 0.3587, 1.738, 0.3673, 1.452, 0.404, 1.456, 0.1373, 1.752, 0.1004, 1.745, 0.098, 1.451, 0.1367, 1.45, 0.1748, 1.75, 0.1373, 1.752, 0.1367, 1.45, 0.1775, 1.44, 0.212, 1.739, 0.1748, 1.75, 0.1775, 1.44, 0.2192, 1.428, 0.2486, 1.728, 0.212, 1.739, 0.2192, 1.428, 0.2597, 1.426, 0.2859, 1.722, 0.2486, 1.728, 0.2597, 1.426, 0.2973, 1.43, 0.3225, 1.726, 0.2859, 1.722, 0.2973, 1.43, 0.3323, 1.441, 0.3587, 1.738, 0.3225, 1.726, 0.3323, 1.441, 0.3673, 1.452, 0.3673, 1.452, 0.3323, 1.441, 0.3326, 1.172, 0.3672, 1.175, 0.3323, 1.441, 0.2973, 1.43, 0.2996, 1.149, 0.3326, 1.172, 0.2973, 1.43, 0.2597, 1.426, 0.2656, 1.119, 0.2996, 1.149, 0.2597, 1.426, 0.2192, 1.428, 0.2287, 1.099, 0.2656, 1.119, 0.2192, 1.428, 0.1775, 1.44, 0.1892, 1.102, 0.2287, 1.099, 0.1775, 1.44, 0.1367, 1.45, 0.1497, 1.127, 0.1892, 1.102, 0.1367, 1.45, 0.098, 1.451, 0.1121, 1.157, 0.1497, 1.127, 0.404, 1.456, 0.3673, 1.452, 0.3672, 1.175, 0.404, 1.156, 1.171, -0.1149, 1.25, -0.08829, 1.281, 0.5269, 1.202, 0.5241, 1.091, -0.141, 1.171, -0.1149, 1.202, 0.5241, 1.116, 0.5291, 1.012, -0.1549, 1.091, -0.141, 1.116, 0.5291, 1.021, 0.5429, 0.9341, -0.1381, 1.012, -0.1549, 1.021, 0.5429, 0.9232, 0.5618, 0.8567, -0.1094, 0.9341, -0.1381, 0.9232, 0.5618, 0.8304, 0.5662, 0.777, -0.08345, 0.8567, -0.1094, 0.8304, 0.5662, 0.7456, 0.5615, 0.6965, -0.07218, 0.777, -0.08345, 0.7456, 0.5615, 0.6657, 0.5506, 1.25, -0.08829, 1.332, -0.07486, 1.359, 0.5409, 1.281, 0.5269, 1.281, 0.5269, 1.359, 0.5409, 1.338, 1.126, 1.261, 1.125, 0.6657, 0.5506, 0.7456, 0.5615, 0.7807, 1.182, 0.7056, 1.141, 0.7456, 0.5615, 0.8304, 0.5662, 0.8572, 1.251, 0.7807, 1.182, 0.8304, 0.5662, 0.9232, 0.5618, 0.9366, 1.304, 0.8572, 1.251, 0.9232, 0.5618, 1.021, 0.5429, 1.022, 1.304, 0.9366, 1.304, 1.021, 0.5429, 1.116, 0.5291, 1.103, 1.253, 1.022, 1.304, 1.116, 0.5291, 1.202, 0.5241, 1.183, 1.176, 1.103, 1.253, 1.202, 0.5241, 1.281, 0.5269, 1.261, 1.125, 1.183, 1.176, 1.745, 0.6929, 1.817, 0.735, 1.823, 1.29, 1.756, 1.28, 1.673, 0.6548, 1.745, 0.6929, 1.756, 1.28, 1.679, 1.275, 1.597, 0.6372, 1.673, 0.6548, 1.679, 1.275, 1.595, 1.276, 1.521, 0.6586, 1.597, 0.6372, 1.595, 1.276, 1.51, 1.29, 1.447, 0.7024, 1.521, 0.6586, 1.51, 1.29, 1.434, 1.3, 1.373, 0.7425, 1.447, 0.7024, 1.434, 1.3, 1.361, 1.304, 1.89, 0.7564, 1.966, 0.7398, 1.953, 1.304, 1.887, 1.302, 1.817, 0.735, 1.89, 0.7564, 1.887, 1.302, 1.823, 1.29, 1.829, 0.1293, 1.902, 0.1483, 1.89, 0.7564, 1.817, 0.735, 1.902, 0.1483, 1.98, 0.1287, 1.966, 0.7398, 1.89, 0.7564, 1.359, 0.1232, 1.434, 0.08302, 1.447, 0.7024, 1.373, 0.7425, 1.434, 0.08302, 1.512, 0.04205, 1.521, 0.6586, 1.447, 0.7024, 1.512, 0.04205, 1.595, 0.02328, 1.597, 0.6372, 1.521, 0.6586, 1.595, 0.02328, 1.678, 0.04732, 1.673, 0.6548, 1.597, 0.6372, 1.678, 0.04732, 1.756, 0.08902, 1.745, 0.6929, 1.673, 0.6548, 1.756, 0.08902, 1.829, 0.1293, 1.817, 0.735, 1.745, 0.6929, 1.288, 1.697, 1.324, 1.712, 1.322, 1.979, 1.289, 1.982, 1.251, 1.681, 1.288, 1.697, 1.289, 1.982, 1.253, 1.984, 1.505, 1.674, 1.544, 1.685, 1.537, 1.986, 1.498, 1.983, 1.467, 1.679, 1.505, 1.674, 1.498, 1.983, 1.458, 1.98, 1.43, 1.693, 1.467, 1.679, 1.458, 1.98, 1.42, 1.976, 1.395, 1.707, 1.43, 1.693, 1.42, 1.976, 1.386, 1.973, 1.36, 1.716, 1.395, 1.707, 1.386, 1.973, 1.353, 1.974, 1.324, 1.712, 1.36, 1.716, 1.353, 1.974, 1.322, 1.979, 1.325, 1.423, 1.359, 1.431, 1.36, 1.716, 1.324, 1.712, 1.359, 1.431, 1.394, 1.421, 1.395, 1.707, 1.36, 1.716, 1.394, 1.421, 1.43, 1.401, 1.43, 1.693, 1.395, 1.707, 1.43, 1.401, 1.467, 1.381, 1.467, 1.679, 1.43, 1.693, 1.467, 1.381, 1.506, 1.372, 1.505, 1.674, 1.467, 1.679, 1.506, 1.372, 1.544, 1.383, 1.544, 1.685, 1.505, 1.674, 1.255, 1.384, 1.291, 1.404, 1.288, 1.697, 1.251, 1.681, 1.291, 1.404, 1.325, 1.423, 1.324, 1.712, 1.288, 1.697, 1.314, 2.205, 1.315, 2.232, 1.11, 2.233, 1.106, 2.205, 1.315, 2.232, 1.324, 2.26, 1.111, 2.259, 1.11, 2.233, 1.324, 2.26, 1.339, 2.289, 1.113, 2.287, 1.111, 2.259, 1.339, 2.289, 1.35, 2.32, 1.114, 2.317, 1.113, 2.287, 1.35, 2.32, 1.352, 2.351, 1.115, 2.348, 1.114, 2.317, 1.352, 2.351, 1.348, 2.382, 1.112, 2.378, 1.115, 2.348, 1.348, 2.382, 1.343, 2.412, 1.111, 2.409, 1.112, 2.378, 1.343, 2.412, 1.338, 2.442, 1.113, 2.439, 1.111, 2.409, -0.8831, -0.1719, -0.7975, -0.1495, -0.818, 0.5896, -0.9091, 0.5418, -0.9714, -0.1891, -0.8831, -0.1719, -0.9091, 0.5418, -1.002, 0.514, -1.061, -0.1861, -0.9714, -0.1891, -1.002, 0.514, -1.094, 0.5242, -1.162, -0.1675, -1.061, -0.1861, -1.094, 0.5242, -1.18, 0.5662, -1.267, -0.1433, -1.162, -0.1675, -1.18, 0.5662, -1.265, 0.6037, -1.37, -0.1244, -1.267, -0.1433, -1.265, 0.6037, -1.35, 0.6235, -1.459, -0.1281, -1.37, -0.1244, -1.35, 0.6235, -1.437, 0.6067, -1.549, -0.1445, -1.459, -0.1281, -1.437, 0.6067, -1.526, 0.5549, -1.526, 0.5549, -1.437, 0.6067, -1.466, 1.268, -1.549, 1.277, -1.437, 0.6067, -1.35, 0.6235, -1.386, 1.264, -1.466, 1.268, -1.35, 0.6235, -1.265, 0.6037, -1.299, 1.272, -1.386, 1.264, -1.265, 0.6037, -1.18, 0.5662, -1.203, 1.286, -1.299, 1.272, -1.18, 0.5662, -1.094, 0.5242, -1.096, 1.298, -1.203, 1.286, -1.094, 0.5242, -1.002, 0.514, -0.9955, 1.304, -1.096, 1.298, -1.002, 0.514, -0.9091, 0.5418, -0.901, 1.296, -0.9955, 1.304, -0.9091, 0.5418, -0.818, 0.5896, -0.8087, 1.28, -0.901, 1.296, 0.132, 0.3164, 0.1755, 0.3497, 0.1836, 0.6969, 0.141, 0.6813, 0.0843, 0.2963, 0.132, 0.3164, 0.141, 0.6813, 0.09418, 0.6767, 0.3973, 0.3011, 0.4453, 0.2963, 0.4468, 0.6661, 0.3978, 0.6787, 0.3552, 0.3294, 0.3973, 0.3011, 0.3978, 0.6787, 0.3498, 0.7048, 0.312, 0.3637, 0.3552, 0.3294, 0.3498, 0.7048, 0.3037, 0.7246, 0.2673, 0.3835, 0.312, 0.3637, 0.3037, 0.7246, 0.2613, 0.728, 0.2202, 0.3789, 0.2673, 0.3835, 0.2613, 0.728, 0.2221, 0.7172, 0.1755, 0.3497, 0.2202, 0.3789, 0.2221, 0.7172, 0.1836, 0.6969, 0.1836, 0.6969, 0.2221, 0.7172, 0.2217, 1.027, 0.179, 1.02, 0.2221, 0.7172, 0.2613, 0.728, 0.2631, 1.055, 0.2217, 1.027, 0.2613, 0.728, 0.3037, 0.7246, 0.3057, 1.086, 0.2631, 1.055, 0.3037, 0.7246, 0.3498, 0.7048, 0.354, 1.099, 0.3057, 1.086, 0.3498, 0.7048, 0.3978, 0.6787, 0.402, 1.09, 0.354, 1.099, 0.3978, 0.6787, 0.4468, 0.6661, 0.4474, 1.058, 0.402, 1.09, 0.09418, 0.6767, 0.141, 0.6813, 0.1351, 1.037, 0.08725, 1.071, 0.141, 0.6813, 0.1836, 0.6969, 0.179, 1.02, 0.1351, 1.037, 1.435, 1.136, 1.454, 1.149, 1.396, 1.313, 1.37, 1.314, 1.413, 1.124, 1.435, 1.136, 1.37, 1.314, 1.34, 1.323, 1.387, 1.118, 1.413, 1.124, 1.34, 1.323, 1.312, 1.331, 1.357, 1.119, 1.387, 1.118, 1.312, 1.331, 1.286, 1.326, 1.327, 1.12, 1.357, 1.119, 1.286, 1.326, 1.263, 1.31, 1.492, 1.171, 1.516, 1.175, 1.452, 1.372, 1.434, 1.347, 1.471, 1.163, 1.492, 1.171, 1.434, 1.347, 1.418, 1.325, 1.454, 1.149, 1.471, 1.163, 1.418, 1.325, 1.396, 1.313, 1.508, 0.9747, 1.53, 0.9909, 1.471, 1.163, 1.454, 1.149, 1.53, 0.9909, 1.555, 0.9919, 1.492, 1.171, 1.471, 1.163, 1.555, 0.9919, 1.584, 0.9842, 1.516, 1.175, 1.492, 1.171, 1.397, 0.921, 1.425, 0.9122, 1.357, 1.119, 1.327, 1.12, 1.425, 0.9122, 1.451, 0.9122, 1.387, 1.118, 1.357, 1.119, 1.451, 0.9122, 1.472, 0.9271, 1.413, 1.124, 1.387, 1.118, 1.472, 0.9271, 1.491, 0.9505, 1.435, 1.136, 1.413, 1.124, 1.491, 0.9505, 1.508, 0.9747, 1.454, 1.149, 1.435, 1.136, 0.2761, 1.977, 0.2489, 1.97, 0.2749, 1.761, 0.3031, 1.763, 0.3037, 1.985, 0.2761, 1.977, 0.3031, 1.763, 0.3315, 1.767, 0.3316, 1.992, 0.3037, 1.985, 0.3315, 1.767, 0.3593, 1.773, 0.1293, 1.992, 0.098, 1.99, 0.1309, 1.752, 0.1621, 1.755, 0.1616, 1.984, 0.1293, 1.992, 0.1621, 1.755, 0.1919, 1.757, 0.1927, 1.974, 0.1616, 1.984, 0.1919, 1.757, 0.2201, 1.759, 0.2217, 1.968, 0.1927, 1.974, 0.2201, 1.759, 0.2473, 1.761, 0.2489, 1.97, 0.2217, 1.968, 0.2473, 1.761, 0.2749, 1.761, 0.1247, 0.2666, 0.0843, 0.2495, 0.08877, -0.085, 0.1298, -0.07041, 0.1665, 0.2848, 0.1247, 0.2666, 0.1298, -0.07041, 0.1714, -0.0536, 0.2109, 0.2963, 0.1665, 0.2848, 0.1714, -0.0536, 0.2137, -0.04221, 0.2558, 0.2884, 0.2109, 0.2963, 0.2137, -0.04221, 0.2564, -0.04759, 0.2993, 0.2708, 0.2558, 0.2884, 0.2564, -0.04759, 0.2975, -0.06085, 0.3411, 0.2526, 0.2993, 0.2708, 0.2975, -0.06085, 0.3374, -0.07556, 0.3821, 0.2415, 0.3411, 0.2526, 0.3374, -0.07556, 0.3772, -0.08528, 0.4245, 0.2484, 0.3821, 0.2415, 0.3772, -0.08528, 0.4179, -0.08177, 0.4179, -0.08177, 0.3772, -0.08528, 0.3849, -0.3839, 0.4245, -0.39, 0.3772, -0.08528, 0.3374, -0.07556, 0.3473, -0.3829, 0.3849, -0.3839, 0.3374, -0.07556, 0.2975, -0.06085, 0.3075, -0.3858, 0.3473, -0.3829, 0.2975, -0.06085, 0.2564, -0.04759, 0.2639, -0.3907, 0.3075, -0.3858, 0.2564, -0.04759, 0.2137, -0.04221, 0.2169, -0.3939, 0.2639, -0.3907, 0.2137, -0.04221, 0.1714, -0.0536, 0.1723, -0.3961, 0.2169, -0.3939, 0.1714, -0.0536, 0.1298, -0.07041, 0.131, -0.394, 0.1723, -0.3961, 0.1298, -0.07041, 0.08877, -0.085, 0.09042, -0.3901, 0.131, -0.394, 0.032, 1.285, -0.05471, 1.258, -0.04014, 0.5559, 0.04695, 0.5815, 0.1237, 1.304, 0.032, 1.285, 0.04695, 0.5815, 0.1366, 0.5976, 0.2171, 1.298, 0.1237, 1.304, 0.1366, 0.5976, 0.2263, 0.5885, 0.3111, 1.273, 0.2171, 1.298, 0.2263, 0.5885, 0.3152, 0.5645, 0.4036, 1.246, 0.3111, 1.273, 0.3152, 0.5645, 0.4041, 0.5406, 0.4936, 1.228, 0.4036, 1.246, 0.4041, 0.5406, 0.4931, 0.5277, 0.5776, 1.236, 0.4936, 1.228, 0.4931, 0.5277, 0.5797, 0.5396, 0.6657, 1.26, 0.5776, 1.236, 0.5797, 0.5396, 0.6657, 0.565, 0.6657, 0.565, 0.5797, 0.5396, 0.5863, -0.1069, 0.664, -0.09822, 0.5797, 0.5396, 0.4931, 0.5277, 0.5072, -0.1347, 0.5863, -0.1069, 0.4931, 0.5277, 0.4041, 0.5406, 0.4222, -0.1565, 0.5072, -0.1347, 0.4041, 0.5406, 0.3152, 0.5645, 0.3303, -0.1691, 0.4222, -0.1565, 0.3152, 0.5645, 0.2263, 0.5885, 0.2323, -0.1591, 0.3303, -0.1691, 0.2263, 0.5885, 0.1366, 0.5976, 0.1342, -0.1265, 0.2323, -0.1591, 0.1366, 0.5976, 0.04695, 0.5815, 0.04343, -0.1041, 0.1342, -0.1265, 0.04695, 0.5815, -0.04014, 0.5559, -0.04308, -0.09262, 0.04343, -0.1041, 0.1735, 0.1263, 0.2769, 0.2076, 0.2483, 1.042, 0.1565, 0.957, 0.06183, 0.04748, 0.1735, 0.1263, 0.1565, 0.957, 0.06074, 0.8993, -0.05501, 0.01129, 0.06183, 0.04748, 0.06074, 0.8993, -0.04401, 0.8873, -0.1708, 0.05016, -0.05501, 0.01129, -0.04401, 0.8873, -0.149, 0.9414, -0.2776, 0.1319, -0.1708, 0.05016, -0.149, 0.9414, -0.2523, 1.038, -0.3803, 0.2074, -0.2776, 0.1319, -0.2523, 1.038, -0.3567, 1.104, 0.3798, 0.2472, 0.4906, 0.2183, 0.4492, 1.084, 0.3447, 1.095, 0.2769, 0.2076, 0.3798, 0.2472, 0.3447, 1.095, 0.2483, 1.042, 0.2483, 1.042, 0.3447, 1.095, 0.3546, 1.851, 0.2652, 1.807, 0.3447, 1.095, 0.4492, 1.084, 0.4554, 1.877, 0.3546, 1.851, -0.3567, 1.104, -0.2523, 1.038, -0.2793, 1.874, -0.3803, 1.884, -0.2523, 1.038, -0.149, 0.9414, -0.178, 1.84, -0.2793, 1.874, -0.149, 0.9414, -0.04401, 0.8873, -0.06334, 1.788, -0.178, 1.84, -0.04401, 0.8873, 0.06074, 0.8993, 0.05781, 1.759, -0.06334, 1.788, 0.06074, 0.8993, 0.1565, 0.957, 0.1694, 1.773, 0.05781, 1.759, 0.1565, 0.957, 0.2483, 1.042, 0.2652, 1.807, 0.1694, 1.773, 0.5876, -0.9435, 0.6428, -0.9062, 0.5044, -0.4518, 0.4424, -0.4596, 0.5293, -0.9788, 0.5876, -0.9435, 0.4424, -0.4596, 0.3731, -0.4632, 0.4655, -1.006, 0.5293, -0.9788, 0.3731, -0.4632, 0.2999, -0.4716, 0.3957, -1.012, 0.4655, -1.006, 0.2999, -0.4716, 0.2307, -0.489, 0.3253, -1.013, 0.3957, -1.012, 0.2307, -0.489, 0.1693, -0.5194, 0.2576, -1.017, 0.3253, -1.013, 0.1693, -0.5194, 0.1144, -0.5524, 0.1958, -1.035, 0.2576, -1.017, 0.1144, -0.5524, 0.0636, -0.5853, 0.6428, -0.9062, 0.6984, -0.8742, 0.5614, -0.4313, 0.5044, -0.4518, 0.7996, -1.394, 0.8558, -1.362, 0.6984, -0.8742, 0.6428, -0.9062, 0.3528, -1.523, 0.4169, -1.515, 0.2576, -1.017, 0.1958, -1.035, 0.4169, -1.515, 0.4863, -1.518, 0.3253, -1.013, 0.2576, -1.017, 0.4863, -1.518, 0.5581, -1.523, 0.3957, -1.012, 0.3253, -1.013, 0.5581, -1.523, 0.6286, -1.516, 0.4655, -1.006, 0.3957, -1.012, 0.6286, -1.516, 0.6907, -1.481, 0.5293, -0.9788, 0.4655, -1.006, 0.6907, -1.481, 0.7462, -1.438, 0.5876, -0.9435, 0.5293, -0.9788, 0.7462, -1.438, 0.7996, -1.394, 0.6428, -0.9062, 0.5876, -0.9435, 0.7102, -1.767, 0.6636, -1.117, 0.5762, -1.108, 0.6275, -1.753, 0.6636, -1.117, 0.6441, -0.403, 0.5568, -0.4048, 0.5762, -1.108, 0.6275, -1.753, 0.5762, -1.108, 0.4882, -1.122, 0.5212, -1.771, 0.5762, -1.108, 0.5568, -0.4048, 0.4689, -0.4142, 0.4882, -1.122, 0.5212, -1.771, 0.4882, -1.122, 0.4003, -1.124, 0.4388, -1.771, 0.4882, -1.122, 0.4689, -0.4142, 0.3786, -0.4207, 0.4003, -1.124, 0.4388, -1.771, 0.4003, -1.124, 0.2992, -1.119, 0.3005, -1.761, 0.4003, -1.124, 0.3786, -0.4207, 0.2883, -0.4243, 0.2992, -1.119, 0.3005, -1.761, 0.2992, -1.119, 0.2105, -1.12, 0.1857, -1.765, 0.2992, -1.119, 0.2883, -0.4243, 0.2026, -0.4466, 0.2105, -1.12, 0.1857, -1.765, 0.2105, -1.12, 0.1223, -1.115, 0.1043, -1.759, 0.2105, -1.12, 0.2026, -0.4466, 0.118, -0.4504, 0.1223, -1.115, 0.1043, -1.759, 0.1223, -1.115, 0.03061, -1.098, -0.06809, -1.754, 0.1223, -1.115, 0.118, -0.4504, 0.0356, -0.4367, 0.03061, -1.098, -0.06809, -1.754, 0.03061, -1.098, -0.0572, -1.095, -0.1518, -1.747, 0.03061, -1.098, 0.0356, -0.4367, -0.04829, -0.4318, -0.0572, -1.095, -0.1518, -1.747, -0.0572, -1.095, -0.145, -1.103, -0.2365, -1.719, -0.0572, -1.095, -0.04829, -0.4318, -0.1339, -0.4253, -0.145, -1.103, 1.032, -1.712, 0.9279, -1.086, 0.8417, -1.099, 0.9246, -1.766, 0.9279, -1.086, 0.9133, -0.4167, 0.8225, -0.3906, 0.8417, -1.099, 0.9246, -1.766, 0.8417, -1.099, 0.752, -1.105, 0.8393, -1.775, 0.8417, -1.099, 0.8225, -0.3906, 0.7336, -0.3827, 0.752, -1.105, 0.6441, -0.403, 0.6636, -1.117, 0.752, -1.105, 0.7336, -0.3827, 0.6636, -1.117, 0.7102, -1.767, 0.8393, -1.775, 0.752, -1.105])
me_cylinder.materials.append(mat_material_001)
me_cylinder.use_remesh_preserve_volume = False
me_cylinder.use_remesh_preserve_attributes = False
me_cylinder.use_mirror_vertex_groups = False
me_cylinder.update()
me_plane = bpy.data.meshes.new('Plane')
me_plane.from_pydata([(3.101, 1.623, 1.56), (3.145, -0.3768, 1.329), (1.058, -0.3768, 1.21), (1.058, 1.623, 1.21), (2.13, -0.3768, 1.37), (2.13, 1.623, 1.37), (1.027, 0.6976, 1.378), (3.101, 0.6976, 1.56), (2.089, 0.6976, 1.585), (1.608, 2.067, 1.585), (2.24, 2.858, 1.56), (0.9453, 1.237, 1.378), (0.9106, 2.677, 1.37), (2.473, 1.428, 1.37), (0.242, 1.84, 1.21), (1.805, 0.5916, 1.21), (3.107, 2.221, 1.329), (1.517, 3.436, 1.56), (1.048, 2.966, 1.988), (2.726, 2.167, 2.762), (2.15, 0.3059, 2.006), (0.6154, 1.167, 1.056), (2.39, 1.252, 2.476), (0.8551, 2.113, 1.526), (1.221, 0.7238, 1.623), (1.758, 2.568, 2.428), (1.432, 1.657, 2.129), (2.413, 1.189, 2.086), (3.245, 1.765, 2.116), (1.517, 0.6387, 1.83), (1.909, 1.995, 2.112), (2.984, 0.4559, 1.461), (1.011, 1.429, 1.899), (2.126, -0.1546, 1.401), (3.817, 1.038, 1.475), (2.729, 2.498, 2.347), (2.052, 1.795, 1.985), (2.312, 2.567, 1.385), (1.733, 0.8587, 2.424), (1.146, 2.015, 1.798), (3.035, 1.359, 1.773), (0.8337, 1.097, 2.28), (2.723, 0.441, 2.255), (3.293, 2.125, 1.157), (1.437, 2.871, 1.397), (1.425, 0.4541, 1.361), (2.437, 0.4541, 1.336), (0.363, 0.4541, 1.154), (1.466, 1.38, 1.146), (1.466, -0.6202, 1.146), (0.3949, 1.38, 0.9861), (0.3949, -0.6202, 0.986), (2.481, -0.6202, 1.105), (2.437, 1.38, 1.336), (1.826, 1.352, 2.427), (2.499, -0.3609, 1.611), (0.6616, -0.582, 0.6398), (0.106, 1.23, 1.278), (1.571, -0.5086, 1.223), (1.016, 1.303, 1.861), (0.2779, 0.3196, 1.112), (2.083, 0.5138, 2.132), (1.164, 0.3731, 1.731), (1.501, 0.8552, 2.055), (2.491, 1.06, 2.098), (0.466, 0.6932, 1.782), (1.354, 1.795, 2.05), (1.767, -0.1129, 1.615), (0.3093, 1.62, 1.822), (0.7229, -0.2873, 1.387), (2.761, 0.09625, 1.642), (2.3, 1.943, 2.299), (-2.736, 2.19, 1.659), (-0.9536, 3.024, 1.232), (-0.1875, 1.116, 0.856), (-2.019, 0.3403, 1.061), (-0.5667, 2.088, 1.147), (-2.399, 1.312, 1.352), (-1.136, 0.6576, 1.128), (-1.888, 2.549, 1.564), (-1.505, 1.618, 1.464), (-1.696, 1.618, 1.164), (-2.071, 2.549, 1.234), (-1.203, 0.6576, 1.09), (-2.377, 1.312, 1.389), (-0.7406, 2.088, 1.422), (-1.9, 0.3403, 1.373), (-0.2636, 1.116, 1.392), (-1.109, 3.024, 1.277), (-2.828, 2.19, 1.448), (-0.5962, 1.268, 0.9354), (-0.322, 2.106, 0.4376), (-0.9092, 0.2814, 1.252), (-1.493, 1.474, 0.6946), (0.4186, 0.8899, 0.7646), (-1.803, 0.5015, 1.056), (0.1082, -0.08261, 1.126), (0.6919, 1.723, 0.2509), (-1.207, 2.376, 0.4053), (-2.243, -0.7001, 0.4053), (-2.423, 1.3, 0.2509), (-0.5368, 1.505, 1.126), (-0.2883, -0.4782, 1.056), (-1.551, 1.391, 0.7646), (-1.303, -0.5925, 0.6946), (-0.453, 0.4277, 1.252), (-2.358, 0.2178, 0.4376), (-1.481, 0.31, 0.9354), (-0.9753, 0.7284, 1.455), (-1.885, 1.16, 1.554), (-0.0341, 0.3115, 1.121), (-1.429, -0.04712, 1.142), (-0.5565, 1.738, 1.371), (-0.4765, -0.4751, 0.8533), (0.3955, 1.31, 1.082), (-1.47, 2.174, 1.454), (-2.289, 0.3341, 1.448), (-2.88, 0.1647, 0.7785), (-2.097, 1.78, 1.158), (-0.1968, 0.9359, 1.486), (-0.9724, -0.5407, 0.382), (-1.193, 1.318, 1.675), (-1.968, -0.1589, 0.5708), (-0.6185, 0.04214, 1.031), (-2.521, 0.8481, 0.7555), (-1.616, 0.3961, 1.258), (-2.965, 2.33, 0.6535), (-1.263, 3.163, 0.634), (-0.4004, 1.606, 1.128), (-1.99, 0.7467, 1.246), (-0.9003, 2.435, 0.6423), (-2.488, 1.569, 0.7474), (-1.264, 0.9697, 0.9468), (-2.192, 2.627, 0.6834), (-1.788, 1.806, 0.7123), (0.3448, -2.92, 1.912), (-1.653, -3.023, 2.162), (-1.715, -0.938, 2.043), (0.2843, -0.8787, 2.043), (-1.683, -2.009, 2.204), (0.3161, -1.949, 2.204), (-0.6419, -0.8743, 2.211), (-0.5804, -2.948, 2.079), (-0.6104, -1.936, 2.32), (-1.833, -1.519, 2.242), (-2.782, -1.869, 2.217), (-0.8362, -1.151, 2.035), (-1.551, -2.402, 2.028), (-2.243, -0.5251, 2.028), (-0.5458, -2.031, 1.867), (-1.238, -0.1545, 1.867), (-3.195, -0.8763, 1.986), (-2.462, -2.738, 2.217), (-2.124, -1.911, 1.731), (-2.358, 0.0885, 1.753), (-0.2818, 0.2985, 1.858), (-0.06944, -1.674, 2.014), (-1.357, 0.1771, 1.902), (-1.145, -1.795, 2.059), (-0.1518, -0.781, 1.89), (-2.222, -0.9986, 1.849), (-1.223, -0.908, 1.982), (-0.7574, -0.7103, 2.293), (-1.696, -1.084, 2.489), (0.01499, -0.505, 1.563), (-0.3357, -1.444, 2.583), (-1.471, 0.174, 1.71), (0.4643, -1.221, 1.887), (-0.4977, 0.4108, 1.277), (-2.377, -0.1788, 1.985), (-1.34, -1.927, 2.628), (-1.625, -2.526, 1.834), (-2.444, -0.6371, 2.387), (-0.4389, -0.05589, 2.538), (0.3182, -1.825, 2.029), (-1.49, -0.3486, 2.553), (-0.6213, -2.306, 2.27), (-0.0281, -1.007, 2.207), (-1.917, -1.75, 2.245), (-0.9478, -1.503, 2.489), (-1.098, -1.521, 2.635), (-2.134, 0.227, 1.992), (-0.2553, 0.8166, 1.284), (0.7067, -0.815, 1.894), (-1.229, 0.5799, 1.716), (-0.0933, -1.038, 2.589), (0.2574, -0.09919, 1.57), (-1.454, -0.6782, 2.495), (-0.515, -0.3045, 2.3), (-0.6697, -0.02679, 1.676), (-1.618, -0.3994, 1.825), (0.09384, 0.2868, 0.9763), (-0.2699, -0.815, 1.811), (-1.362, 0.9748, 1.29), (0.5227, -0.4918, 1.147), (-0.3899, 1.257, 0.8818), (-2.274, 0.6065, 1.52), (-1.291, -1.265, 1.794), (1.848, 0.3503, 1.187), (1.439, -1.464, 2.229), (-0.5447, -0.8003, 2.162), (-0.1533, 0.8954, 1.197), (0.4865, -1.134, 2.291), (0.8878, 0.8317, 1.488), (-0.3357, 0.09933, 1.587), (1.64, -0.324, 1.786), (0.6961, 0.06806, 1.912), (0.1141, 2.634, 3.598), (0.5515, 3.562, 3.515), (-0.296, 1.765, 3.1), (-0.6998, 2.962, 3.768), (1.255, 2.298, 3.133), (-1.12, 2.074, 3.313), (0.708, 1.369, 2.962), (1.679, 3.215, 3.137), (-0.2829, 3.963, 3.503), (-2.021, 1.772, 2.555), (-0.6467, 3.305, 3.107), (0.7187, 1.726, 3.258), (-0.5722, 0.2992, 2.75), (0.01368, 2.559, 3.274), (-1.402, 0.9516, 2.991), (0.02564, 0.9551, 2.928), (-1.438, 2.361, 2.966), (-0.809, 1.584, 3.21), (0.7536, 2.68, 3.664), (2.071, 1.04, 3.321), (0.3499, 0.08901, 2.604), (-0.8751, 1.622, 2.934), (1.247, 0.5228, 3.05), (-0.1664, 2.05, 3.633), (-0.3067, 0.9464, 2.735), (1.235, 1.89, 3.66), (0.3747, 1.357, 3.469), (-1.644, -0.7582, 3.469), (-2.395, -1.436, 3.66), (-1.047, -0.2318, 2.735), (-0.9876, -1.342, 3.633), (-2.652, -0.09377, 3.05), (-0.3671, -0.7946, 2.934), (-1.847, 0.4939, 2.604), (-3.37, -0.7505, 3.321), (-1.779, -2.128, 3.664), (1.588, -1.42, 3.664), (-0.2455, -2.452, 3.321), (-0.9034, -0.5994, 2.604), (0.8088, 0.3593, 2.934), (-0.6216, -1.555, 3.05), (1.115, -0.4096, 3.633), (0.04952, -0.09131, 2.735), (0.729, -1.766, 3.66), (0.3438, -0.8306, 3.469), (1.24, 0.052, 3.39), (2.179, -0.3696, 3.396), (0.269, 0.1239, 2.918), (1.516, 0.816, 3.017), (0.9394, -1.148, 3.707), (0.5317, 0.9201, 2.577), (-0.05054, -0.778, 3.435), (1.88, -1.51, 3.779), (2.495, 0.3077, 2.85), (-0.1631, -2.475, 3.369), (-2.241, -2.001, 3.378), (-1.569, -0.02271, 3.264), (0.3699, -0.4729, 3.265), (-1.951, -1.034, 3.411), (0.152, -1.45, 3.678), (-0.5114, -0.2737, 3.21), (-1.031, -2.207, 3.547), (-0.7154, -1.234, 3.665), (-1.358, 0.197, 3.665), (-2.294, 0.6088, 3.547), (-0.4224, -0.1024, 3.21), (-1.66, -0.6443, 3.678), (-1.035, 1.406, 3.411), (-0.7091, -0.9593, 3.265), (-0.06649, 0.9241, 3.264), (-1.968, 1.792, 3.378), (-2.648, -0.2278, 3.369), (-1.467, -0.366, 4.192), (-0.787, 1.654, 4.201), (1.114, 0.7859, 4.087), (0.4714, -1.098, 4.088), (0.146, 1.268, 4.234), (-0.4791, -0.7826, 4.501), (0.7581, -0.2407, 4.033), (-1.113, 0.4706, 4.37), (-0.1771, 0.05878, 4.488), (-1.318, 0.7012, 4.133), (-1.926, 0.952, 3.341), (-0.3449, 0.3736, 4.475), (-1.662, -0.1193, 4.22), (-0.7647, 1.794, 3.769), (-0.7049, -0.4464, 4.607), (0.02257, 1.396, 4.412), (-1.426, 2.047, 3.049), (-2.194, 0.06981, 3.257), (2.133, 0.3243, 3.257), (1.242, -1.601, 3.049), (-0.1627, -0.8588, 4.412), (0.6796, 0.9335, 4.607), (0.5978, -1.306, 3.769), (1.614, 0.5466, 4.22), (0.2685, 0.1379, 4.475), (1.81, -0.5392, 3.341), (1.219, -0.2506, 4.133), (-0.5283, -1.04, 4.133), (-0.8151, -1.632, 3.341), (-0.1428, -0.08895, 4.475), (0.2701, -1.433, 4.22), (-1.586, -0.4227, 3.769), (0.6541, -0.4976, 4.607), (-1.141, 0.3392, 4.412), (-1.879, -1.068, 3.049), (0.04936, -1.952, 3.257), (-0.2186, 2.373, 3.257), (1.761, 1.612, 3.049), (1.114, 0.1609, 4.412), (-0.7302, 0.8826, 4.607), (1.51, 0.9494, 3.769), (-0.406, 1.841, 4.22), (0.09093, 0.5252, 4.475), (0.6644, 2.108, 3.341), (0.4156, 1.499, 4.133), (0.7162, -0.5708, 2.94), (0.9843, -1.53, 2.679), (0.2717, 0.3706, 2.644), (1.544, -0.2466, 2.85), (-0.4416, -1.097, 2.818), (1.109, 0.7122, 2.597), (-0.7197, -0.04128, 2.821), (-0.142, -2.045, 2.64), (1.812, -1.229, 2.393), (2.064, 0.0673, 2.412), (0.5202, -1.392, 2.588), (-0.7561, 0.2651, 2.516), (0.691, 1.622, 2.36), (-0.1183, -0.6113, 2.644), (1.412, 0.9105, 2.743), (0.03345, 1.0, 2.377), (1.374, -0.4971, 2.662), (0.7516, 0.3109, 2.801), (-1.012, 1.495, 4.133), (-1.252, 2.108, 3.341), (-0.5765, 0.5655, 4.475), (-1.843, 1.177, 4.22), (0.1594, 1.851, 3.769), (-1.418, 0.2588, 4.607), (0.416, 1.006, 4.412), (-0.1144, 2.504, 3.049), (-2.074, 1.691, 3.257), (-1.918, -1.339, 3.257), (-2.725, 0.6234, 3.049), (-1.226, 1.149, 4.412), (-0.4837, -0.687, 4.607), (-2.071, 0.8952, 3.769), (-1.403, -1.109, 4.22), (-0.7878, 0.1553, 4.475), (-2.332, -0.515, 3.341), (-1.719, -0.2776, 4.133), (1.042, 1.155, 4.133), (1.605, 1.495, 3.341), (0.1995, 0.5674, 4.475), (0.5866, 1.919, 4.22), (1.591, 0.06037, 3.769), (-0.2456, 1.344, 4.607), (0.8026, -0.3358, 4.412), (2.188, 0.4411, 3.049), (1.055, 2.234, 3.257), (1.732, -0.7232, 3.257), (-0.05785, -1.862, 3.049), (-0.8391, -0.479, 4.412), (0.8379, 0.5744, 4.607), (-0.4405, -1.266, 3.769), (1.415, -0.256, 4.22), (0.06222, 0.1268, 4.475), (0.9937, -1.276, 3.341), (0.6522, -0.7134, 4.133), (-0.9974, -0.7134, 2.477), (-1.33, -1.276, 3.273), (-0.4114, 0.1268, 2.128), (-1.762, -0.256, 2.399), (0.09944, -1.266, 2.828), (-1.189, 0.5744, 2.005), (0.4905, -0.479, 2.181), (-0.2747, -1.862, 3.553), (-2.067, -0.7232, 3.366), (-1.39, 2.234, 3.358), (-2.521, 0.4411, 3.579), (-1.151, -0.3358, 2.2), (-0.1051, 1.344, 1.993), (-1.932, 0.06037, 2.852), (-0.9328, 1.919, 2.39), (-0.5487, 0.5674, 2.13), (-1.941, 1.495, 3.28), (-1.387, 1.155, 2.482), (1.233, -0.01281, 2.482), (1.866, -0.1599, 3.28), (0.2525, 0.2793, 2.13), (1.045, -0.8818, 2.39), (1.404, 1.198, 2.852), (0.07757, -0.5983, 1.993), (0.5381, 1.327, 2.2), (2.083, 1.023, 3.579), (1.578, -1.036, 3.358), (1.284, 1.984, 3.366), (-0.776, 2.497, 3.553), (-1.064, 0.9432, 2.181), (0.8618, 0.475, 2.005), (-0.9424, 1.813, 2.828), (1.143, 1.444, 2.399), (-0.01707, 0.6537, 2.128), (0.4103, 2.275, 3.273), (0.273, 1.636, 2.477), (2.81, 0.8377, 2.216), (2.895, -1.129, 3.035), (0.8077, -1.032, 2.922), (0.7361, 0.8075, 2.165), (1.887, -1.082, 3.075), (1.745, 0.9981, 2.509), (0.7727, -0.04816, 2.458), (2.781, 0.06639, 2.727), (1.763, 0.167, 2.838), (0.9468, -0.7966, 2.495), (1.288, -1.359, 1.703), (0.3569, 0.04363, 2.837), (1.71, -0.3392, 2.582), (-0.1458, -1.349, 2.131), (1.133, 0.4912, 2.969), (-0.5444, -0.5622, 2.773), (0.2368, -1.945, 1.411), (2.026, -0.8064, 1.619), (2.79, 0.2245, 1.212), (2.175, -1.593, 2.141), (0.2441, -0.8613, 1.797), (0.8264, 0.8369, 0.9384), (1.234, -1.232, 2.069), (1.81, 0.7328, 1.379), (0.5637, 0.04073, 1.28), (2.474, -0.4528, 1.758), (1.535, -0.03121, 1.752), (-1.485, -2.211, 2.025), (-3.075, -0.8337, 1.683), (-1.553, 0.4106, 0.9659), (-0.0724, -0.8778, 1.296), (-2.357, -0.177, 1.412), (-0.6929, -1.426, 1.995), (-0.7528, -0.315, 1.097), (-2.1, -1.52, 2.021), (-1.349, -0.8414, 1.83), (-0.5143, 1.5, 1.572), (-1.143, 2.278, 1.328), (0.3203, 0.8719, 1.29), (-1.108, 0.8684, 1.353), (0.3083, 2.476, 1.636), (-0.2775, 0.216, 1.112), (1.013, 1.643, 1.62), (-0.3521, 3.222, 1.469), (-1.726, 1.688, 0.9168), (0.5442, 1.214, 3.009), (0.5515, 2.148, 3.442), (0.08161, 0.2385, 2.939), (1.206, 0.9014, 3.522), (-0.5234, 1.699, 2.502), (0.7758, -0.0873, 3.42), (-0.6746, 0.6435, 2.27), (-0.4434, 2.631, 2.883), (1.103, 1.839, 4.118), (-0.9915, 1.272, -0.4454)], [], [(4, 8, 7, 1), (0, 7, 8, 5), (2, 6, 8, 4), (6, 3, 5, 8), (11, 14, 12, 9), (15, 11, 9, 13), (17, 10, 9, 12), (13, 9, 10, 16), (22, 26, 25, 19), (18, 25, 26, 23), (20, 24, 26, 22), (24, 21, 23, 26), (29, 32, 30, 27), (33, 29, 27, 31), (35, 28, 27, 30), (31, 27, 28, 34), (38, 41, 39, 36), (42, 38, 36, 40), (44, 37, 36, 39), (40, 36, 37, 43), (47, 50, 48, 45), (51, 47, 45, 49), (53, 46, 45, 48), (49, 45, 46, 52), (58, 62, 61, 55), (54, 61, 62, 59), (56, 60, 62, 58), (60, 57, 59, 62), (65, 68, 66, 63), (69, 65, 63, 67), (71, 64, 63, 66), (67, 63, 64, 70), (76, 80, 79, 73), (72, 79, 80, 77), (74, 78, 80, 76), (78, 75, 77, 80), (83, 86, 84, 81), (87, 83, 81, 85), (89, 82, 81, 84), (85, 81, 82, 88), (92, 95, 93, 90), (96, 92, 90, 94), (98, 91, 90, 93), (94, 90, 91, 97), (103, 107, 106, 100), (99, 106, 107, 104), (101, 105, 107, 103), (105, 102, 104, 107), (110, 113, 111, 108), (114, 110, 108, 112), (116, 109, 108, 111), (112, 108, 109, 115), (121, 125, 124, 118), (117, 124, 125, 122), (119, 123, 125, 121), (123, 120, 122, 125), (130, 134, 133, 127), (126, 133, 134, 131), (128, 132, 134, 130), (132, 129, 131, 134), (139, 143, 142, 136), (135, 142, 143, 140), (137, 141, 143, 139), (141, 138, 140, 143), (146, 149, 147, 144), (150, 146, 144, 148), (152, 145, 144, 147), (148, 144, 145, 151), (157, 161, 160, 154), (153, 160, 161, 158), (155, 159, 161, 157), (159, 156, 158, 161), (164, 167, 165, 162), (168, 164, 162, 166), (170, 163, 162, 165), (166, 162, 163, 169), (175, 179, 178, 172), (171, 178, 179, 176), (173, 177, 179, 175), (177, 174, 176, 179), (184, 188, 187, 181), (180, 187, 188, 185), (182, 186, 188, 184), (186, 183, 185, 188), (191, 194, 192, 189), (195, 191, 189, 193), (197, 190, 189, 192), (193, 189, 190, 196), (202, 206, 205, 199), (198, 205, 206, 203), (200, 204, 206, 202), (204, 201, 203, 206), (209, 212, 210, 207), (213, 209, 207, 211), (215, 208, 207, 210), (211, 207, 208, 214), (220, 224, 223, 217), (216, 223, 224, 221), (218, 222, 224, 220), (222, 219, 221, 224), (229, 233, 232, 226), (225, 232, 233, 230), (227, 231, 233, 229), (231, 228, 230, 233), (236, 239, 237, 234), (240, 236, 234, 238), (242, 235, 234, 237), (238, 234, 235, 241), (247, 251, 250, 244), (243, 250, 251, 248), (245, 249, 251, 247), (249, 246, 248, 251), (254, 257, 255, 252), (258, 254, 252, 256), (260, 253, 252, 255), (256, 252, 253, 259), (265, 269, 268, 262), (261, 268, 269, 266), (263, 267, 269, 265), (267, 264, 266, 269), (272, 275, 273, 270), (276, 272, 270, 274), (278, 271, 270, 273), (274, 270, 271, 277), (283, 287, 286, 280), (279, 286, 287, 284), (281, 285, 287, 283), (285, 282, 284, 287), (290, 293, 291, 288), (294, 290, 288, 292), (296, 289, 288, 291), (292, 288, 289, 295), (301, 305, 304, 298), (297, 304, 305, 302), (299, 303, 305, 301), (303, 300, 302, 305), (308, 311, 309, 306), (312, 308, 306, 310), (314, 307, 306, 309), (310, 306, 307, 313), (319, 323, 322, 316), (315, 322, 323, 320), (317, 321, 323, 319), (321, 318, 320, 323), (326, 329, 327, 324), (330, 326, 324, 328), (332, 325, 324, 327), (328, 324, 325, 331), (337, 341, 340, 334), (333, 340, 341, 338), (335, 339, 341, 337), (339, 336, 338, 341), (344, 347, 345, 342), (348, 344, 342, 346), (350, 343, 342, 345), (346, 342, 343, 349), (355, 359, 358, 352), (351, 358, 359, 356), (353, 357, 359, 355), (357, 354, 356, 359), (362, 365, 363, 360), (366, 362, 360, 364), (368, 361, 360, 363), (364, 360, 361, 367), (373, 377, 376, 370), (369, 376, 377, 374), (371, 375, 377, 373), (375, 372, 374, 377), (380, 383, 381, 378), (384, 380, 378, 382), (386, 379, 378, 381), (382, 378, 379, 385), (391, 395, 394, 388), (387, 394, 395, 392), (389, 393, 395, 391), (393, 390, 392, 395), (398, 401, 399, 396), (402, 398, 396, 400), (404, 397, 396, 399), (400, 396, 397, 403), (409, 413, 412, 406), (405, 412, 413, 410), (407, 411, 413, 409), (411, 408, 410, 413), (418, 422, 421, 415), (414, 421, 422, 419), (416, 420, 422, 418), (420, 417, 419, 422), (425, 428, 426, 423), (429, 425, 423, 427), (431, 424, 423, 426), (427, 423, 424, 430), (436, 440, 439, 433), (432, 439, 440, 437), (434, 438, 440, 436), (438, 435, 437, 440), (445, 449, 448, 442), (441, 448, 449, 446), (443, 447, 449, 445), (447, 444, 446, 449), (452, 455, 453, 450), (456, 452, 450, 454), (458, 451, 450, 453), (454, 450, 451, 457), (461, 464, 462, 459), (465, 461, 459, 463), (467, 460, 459, 462), (463, 459, 460, 466)])
me_plane.polygons.foreach_set('use_smooth', [True] * 208)
_uv = me_plane.uv_layers.new(name='UVTex')
_uv.uv.foreach_set('vector', [0.5271, 0.9748, 0.4389, 0.484, 0.9929, 0.4548, 1.0, 0.9683, 1.0, 0.01235, 0.9929, 0.4548, 0.4389, 0.484, 0.5271, 0.004739, 0.004717, 0.9789, 0.0, 0.4543, 0.4389, 0.484, 0.5271, 0.9748, 0.0, 0.4543, 0.005183, 0.0, 0.5271, 0.004739, 0.4389, 0.484, 0.0, 0.4543, 0.005183, 0.0, 0.5271, 0.004739, 0.4389, 0.484, 0.004717, 0.9789, 0.0, 0.4543, 0.4389, 0.484, 0.5271, 0.9748, 1.0, 0.01235, 0.9929, 0.4548, 0.4389, 0.484, 0.5271, 0.004739, 0.5271, 0.9748, 0.4389, 0.484, 0.9929, 0.4548, 1.0, 0.9683, 0.5271, 0.9748, 0.4389, 0.484, 0.9929, 0.4548, 1.0, 0.9683, 1.0, 0.01235, 0.9929, 0.4548, 0.4389, 0.484, 0.5271, 0.004739, 0.004717, 0.9789, 0.0, 0.4543, 0.4389, 0.484, 0.5271, 0.9748, 0.0, 0.4543, 0.005183, 0.0, 0.5271, 0.004739, 0.4389, 0.484, 0.0, 0.4543, 0.005183, 0.0, 0.5271, 0.004739, 0.4389, 0.484, 0.004717, 0.9789, 0.0, 0.4543, 0.4389, 0.484, 0.5271, 0.9748, 1.0, 0.01235, 0.9929, 0.4548, 0.4389, 0.484, 0.5271, 0.004739, 0.5271, 0.9748, 0.4389, 0.484, 0.9929, 0.4548, 1.0, 0.9683, 0.0, 0.4543, 0.005183, 0.0, 0.5271, 0.004739, 0.4389, 0.484, 0.004717, 0.9789, 0.0, 0.4543, 0.4389, 0.484, 0.5271, 0.9748, 1.0, 0.01235, 0.9929, 0.4548, 0.4389, 0.484, 0.5271, 0.004739, 0.5271, 0.9748, 0.4389, 0.484, 0.9929, 0.4548, 1.0, 0.9683, 0.0, 0.4543, 0.005183, 0.0, 0.5271, 0.004739, 0.4389, 0.484, 0.004717, 0.9789, 0.0, 0.4543, 0.4389, 0.484, 0.5271, 0.9748, 1.0, 0.01235, 0.9929, 0.4548, 0.4389, 0.484, 0.5271, 0.004739, 0.5271, 0.9748, 0.4389, 0.484, 0.9929, 0.4548, 1.0, 0.9683, 0.5271, 0.9748, 0.4389, 0.484, 0.9929, 0.4548, 1.0, 0.9683, 1.0, 0.01235, 0.9929, 0.4548, 0.4389, 0.484, 0.5271, 0.004739, 0.004717, 0.9789, 0.0, 0.4543, 0.4389, 0.484, 0.5271, 0.9748, 0.0, 0.4543, 0.005183, 0.0, 0.5271, 0.004739, 0.4389, 0.484, 0.0, 0.4543, 0.005183, 0.0, 0.5271, 0.004739, 0.4389, 0.484, 0.004717, 0.9789, 0.0, 0.4543, 0.4389, 0.484, 0.5271, 0.9748, 1.0, 0.01235, 0.9929, 0.4548, 0.4389, 0.484, 0.5271, 0.004739, 0.5271, 0.9748, 0.4389, 0.484, 0.9929, 0.4548, 1.0, 0.9683, 0.5271, 0.9748, 0.4389, 0.484, 0.9929, 0.4548, 1.0, 0.9683, 1.0, 0.01235, 0.9929, 0.4548, 0.4389, 0.484, 0.5271, 0.004739, 0.004717, 0.9789, 0.0, 0.4543, 0.4389, 0.484, 0.5271, 0.9748, 0.0, 0.4543, 0.005183, 0.0, 0.5271, 0.004739, 0.4389, 0.484, 0.0, 0.4543, 0.005183, 0.0, 0.5271, 0.004739, 0.4389, 0.484, 0.004717, 0.9789, 0.0, 0.4543, 0.4389, 0.484, 0.5271, 0.9748, 1.0, 0.01235, 0.9929, 0.4548, 0.4389, 0.484, 0.5271, 0.004739, 0.5271, 0.9748, 0.4389, 0.484, 0.9929, 0.4548, 1.0, 0.9683, 0.0, 0.4543, 0.005183, 0.0, 0.5271, 0.004739, 0.4389, 0.484, 0.004717, 0.9789, 0.0, 0.4543, 0.4389, 0.484, 0.5271, 0.9748, 1.0, 0.01235, 0.9929, 0.4548, 0.4389, 0.484, 0.5271, 0.004739, 0.5271, 0.9748, 0.4389, 0.484, 0.9929, 0.4548, 1.0, 0.9683, 0.5271, 0.9748, 0.4389, 0.484, 0.9929, 0.4548, 1.0, 0.9683, 1.0, 0.01235, 0.9929, 0.4548, 0.4389, 0.484, 0.5271, 0.004739, 0.004717, 0.9789, 0.0, 0.4543, 0.4389, 0.484, 0.5271, 0.9748, 0.0, 0.4543, 0.005183, 0.0, 0.5271, 0.004739, 0.4389, 0.484, 0.0, 0.4543, 0.005183, 0.0, 0.5271, 0.004739, 0.4389, 0.484, 0.004717, 0.9789, 0.0, 0.4543, 0.4389, 0.484, 0.5271, 0.9748, 1.0, 0.01235, 0.9929, 0.4548, 0.4389, 0.484, 0.5271, 0.004739, 0.5271, 0.9748, 0.4389, 0.484, 0.9929, 0.4548, 1.0, 0.9683, 0.5271, 0.9748, 0.4389, 0.484, 0.9929, 0.4548, 1.0, 0.9683, 1.0, 0.01235, 0.9929, 0.4548, 0.4389, 0.484, 0.5271, 0.004739, 0.004717, 0.9789, 0.0, 0.4543, 0.4389, 0.484, 0.5271, 0.9748, 0.0, 0.4543, 0.005183, 0.0, 0.5271, 0.004739, 0.4389, 0.484, 0.5271, 0.9748, 0.4389, 0.484, 0.9929, 0.4548, 1.0, 0.9683, 1.0, 0.01235, 0.9929, 0.4548, 0.4389, 0.484, 0.5271, 0.004739, 0.004717, 0.9789, 0.0, 0.4543, 0.4389, 0.484, 0.5271, 0.9748, 0.0, 0.4543, 0.005183, 0.0, 0.5271, 0.004739, 0.4389, 0.484, 0.5271, 0.9748, 0.4389, 0.484, 0.9929, 0.4548, 1.0, 0.9683, 1.0, 0.01235, 0.9929, 0.4548, 0.4389, 0.484, 0.5271, 0.004739, 0.004717, 0.9789, 0.0, 0.4543, 0.4389, 0.484, 0.5271, 0.9748, 0.0, 0.4543, 0.005183, 0.0, 0.5271, 0.004739, 0.4389, 0.484, 0.0, 0.4543, 0.005183, 0.0, 0.5271, 0.004739, 0.4389, 0.484, 0.004717, 0.9789, 0.0, 0.4543, 0.4389, 0.484, 0.5271, 0.9748, 1.0, 0.01235, 0.9929, 0.4548, 0.4389, 0.484, 0.5271, 0.004739, 0.5271, 0.9748, 0.4389, 0.484, 0.9929, 0.4548, 1.0, 0.9683, 0.5271, 0.9748, 0.4389, 0.484, 0.9929, 0.4548, 1.0, 0.9683, 1.0, 0.01235, 0.9929, 0.4548, 0.4389, 0.484, 0.5271, 0.004739, 0.004717, 0.9789, 0.0, 0.4543, 0.4389, 0.484, 0.5271, 0.9748, 0.0, 0.4543, 0.005183, 0.0, 0.5271, 0.004739, 0.4389, 0.484, 0.0, 0.4543, 0.005183, 0.0, 0.5271, 0.004739, 0.4389, 0.484, 0.004717, 0.9789, 0.0, 0.4543, 0.4389, 0.484, 0.5271, 0.9748, 1.0, 0.01235, 0.9929, 0.4548, 0.4389, 0.484, 0.5271, 0.004739, 0.5271, 0.9748, 0.4389, 0.484, 0.9929, 0.4548, 1.0, 0.9683, 0.5271, 0.9748, 0.4389, 0.484, 0.9929, 0.4548, 1.0, 0.9683, 1.0, 0.01235, 0.9929, 0.4548, 0.4389, 0.484, 0.5271, 0.004739, 0.004717, 0.9789, 0.0, 0.4543, 0.4389, 0.484, 0.5271, 0.9748, 0.0, 0.4543, 0.005183, 0.0, 0.5271, 0.004739, 0.4389, 0.484, 0.5271, 0.9748, 0.4389, 0.484, 0.9929, 0.4548, 1.0, 0.9683, 1.0, 0.01235, 0.9929, 0.4548, 0.4389, 0.484, 0.5271, 0.004739, 0.004717, 0.9789, 0.0, 0.4543, 0.4389, 0.484, 0.5271, 0.9748, 0.0, 0.4543, 0.005183, 0.0, 0.5271, 0.004739, 0.4389, 0.484, 0.0, 0.4543, 0.005183, 0.0, 0.5271, 0.004739, 0.4389, 0.484, 0.004717, 0.9789, 0.0, 0.4543, 0.4389, 0.484, 0.5271, 0.9748, 1.0, 0.01235, 0.9929, 0.4548, 0.4389, 0.484, 0.5271, 0.004739, 0.5271, 0.9748, 0.4389, 0.484, 0.9929, 0.4548, 1.0, 0.9683, 0.5271, 0.9748, 0.4389, 0.484, 0.9929, 0.4548, 1.0, 0.9683, 1.0, 0.01235, 0.9929, 0.4548, 0.4389, 0.484, 0.5271, 0.004739, 0.004717, 0.9789, 0.0, 0.4543, 0.4389, 0.484, 0.5271, 0.9748, 0.0, 0.4543, 0.005183, 0.0, 0.5271, 0.004739, 0.4389, 0.484, 0.0, 0.4543, 0.005183, 0.0, 0.5271, 0.004739, 0.4389, 0.484, 0.004717, 0.9789, 0.0, 0.4543, 0.4389, 0.484, 0.5271, 0.9748, 1.0, 0.01235, 0.9929, 0.4548, 0.4389, 0.484, 0.5271, 0.004739, 0.5271, 0.9748, 0.4389, 0.484, 0.9929, 0.4548, 1.0, 0.9683, 0.5271, 0.9748, 0.4389, 0.484, 0.9929, 0.4548, 1.0, 0.9683, 1.0, 0.01235, 0.9929, 0.4548, 0.4389, 0.484, 0.5271, 0.004739, 0.004717, 0.9789, 0.0, 0.4543, 0.4389, 0.484, 0.5271, 0.9748, 0.0, 0.4543, 0.005183, 0.0, 0.5271, 0.004739, 0.4389, 0.484, 0.5271, 0.9748, 0.4389, 0.484, 0.9929, 0.4548, 1.0, 0.9683, 1.0, 0.01235, 0.9929, 0.4548, 0.4389, 0.484, 0.5271, 0.004739, 0.004717, 0.9789, 0.0, 0.4543, 0.4389, 0.484, 0.5271, 0.9748, 0.0, 0.4543, 0.005183, 0.0, 0.5271, 0.004739, 0.4389, 0.484, 0.0, 0.4543, 0.005183, 0.0, 0.5271, 0.004739, 0.4389, 0.484, 0.004717, 0.9789, 0.0, 0.4543, 0.4389, 0.484, 0.5271, 0.9748, 1.0, 0.01235, 0.9929, 0.4548, 0.4389, 0.484, 0.5271, 0.004739, 0.5271, 0.9748, 0.4389, 0.484, 0.9929, 0.4548, 1.0, 0.9683, 0.5271, 0.9748, 0.4389, 0.484, 0.9929, 0.4548, 1.0, 0.9683, 1.0, 0.01235, 0.9929, 0.4548, 0.4389, 0.484, 0.5271, 0.004739, 0.004717, 0.9789, 0.0, 0.4543, 0.4389, 0.484, 0.5271, 0.9748, 0.0, 0.4543, 0.005183, 0.0, 0.5271, 0.004739, 0.4389, 0.484, 0.0, 0.4543, 0.005183, 0.0, 0.5271, 0.004739, 0.4389, 0.484, 0.004717, 0.9789, 0.0, 0.4543, 0.4389, 0.484, 0.5271, 0.9748, 1.0, 0.01235, 0.9929, 0.4548, 0.4389, 0.484, 0.5271, 0.004739, 0.5271, 0.9748, 0.4389, 0.484, 0.9929, 0.4548, 1.0, 0.9683, 0.5271, 0.9748, 0.4389, 0.484, 0.9929, 0.4548, 1.0, 0.9683, 1.0, 0.01235, 0.9929, 0.4548, 0.4389, 0.484, 0.5271, 0.004739, 0.004717, 0.9789, 0.0, 0.4543, 0.4389, 0.484, 0.5271, 0.9748, 0.0, 0.4543, 0.005183, 0.0, 0.5271, 0.004739, 0.4389, 0.484, 0.0, 0.4543, 0.005183, 0.0, 0.5271, 0.004739, 0.4389, 0.484, 0.004717, 0.9789, 0.0, 0.4543, 0.4389, 0.484, 0.5271, 0.9748, 1.0, 0.01235, 0.9929, 0.4548, 0.4389, 0.484, 0.5271, 0.004739, 0.5271, 0.9748, 0.4389, 0.484, 0.9929, 0.4548, 1.0, 0.9683, 0.5271, 0.9748, 0.4389, 0.484, 0.9929, 0.4548, 1.0, 0.9683, 1.0, 0.01235, 0.9929, 0.4548, 0.4389, 0.484, 0.5271, 0.004739, 0.004717, 0.9789, 0.0, 0.4543, 0.4389, 0.484, 0.5271, 0.9748, 0.0, 0.4543, 0.005183, 0.0, 0.5271, 0.004739, 0.4389, 0.484, 0.0, 0.4543, 0.005183, 0.0, 0.5271, 0.004739, 0.4389, 0.484, 0.004717, 0.9789, 0.0, 0.4543, 0.4389, 0.484, 0.5271, 0.9748, 1.0, 0.01235, 0.9929, 0.4548, 0.4389, 0.484, 0.5271, 0.004739, 0.5271, 0.9748, 0.4389, 0.484, 0.9929, 0.4548, 1.0, 0.9683, 0.5271, 0.9748, 0.4389, 0.484, 0.9929, 0.4548, 1.0, 0.9683, 1.0, 0.01235, 0.9929, 0.4548, 0.4389, 0.484, 0.5271, 0.004739, 0.004717, 0.9789, 0.0, 0.4543, 0.4389, 0.484, 0.5271, 0.9748, 0.0, 0.4543, 0.005183, 0.0, 0.5271, 0.004739, 0.4389, 0.484, 0.0, 0.4543, 0.005183, 0.0, 0.5271, 0.004739, 0.4389, 0.484, 0.004717, 0.9789, 0.0, 0.4543, 0.4389, 0.484, 0.5271, 0.9748, 1.0, 0.01235, 0.9929, 0.4548, 0.4389, 0.484, 0.5271, 0.004739, 0.5271, 0.9748, 0.4389, 0.484, 0.9929, 0.4548, 1.0, 0.9683, 0.5271, 0.9748, 0.4389, 0.484, 0.9929, 0.4548, 1.0, 0.9683, 1.0, 0.01235, 0.9929, 0.4548, 0.4389, 0.484, 0.5271, 0.004739, 0.004717, 0.9789, 0.0, 0.4543, 0.4389, 0.484, 0.5271, 0.9748, 0.0, 0.4543, 0.005183, 0.0, 0.5271, 0.004739, 0.4389, 0.484, 0.0, 0.4543, 0.005183, 0.0, 0.5271, 0.004739, 0.4389, 0.484, 0.004717, 0.9789, 0.0, 0.4543, 0.4389, 0.484, 0.5271, 0.9748, 1.0, 0.01235, 0.9929, 0.4548, 0.4389, 0.484, 0.5271, 0.004739, 0.5271, 0.9748, 0.4389, 0.484, 0.9929, 0.4548, 1.0, 0.9683, 0.5271, 0.9748, 0.4389, 0.484, 0.9929, 0.4548, 1.0, 0.9683, 1.0, 0.01235, 0.9929, 0.4548, 0.4389, 0.484, 0.5271, 0.004739, 0.004717, 0.9789, 0.0, 0.4543, 0.4389, 0.484, 0.5271, 0.9748, 0.0, 0.4543, 0.005183, 0.0, 0.5271, 0.004739, 0.4389, 0.484, 0.0, 0.4543, 0.005183, 0.0, 0.5271, 0.004739, 0.4389, 0.484, 0.004717, 0.9789, 0.0, 0.4543, 0.4389, 0.484, 0.5271, 0.9748, 1.0, 0.01235, 0.9929, 0.4548, 0.4389, 0.484, 0.5271, 0.004739, 0.5271, 0.9748, 0.4389, 0.484, 0.9929, 0.4548, 1.0, 0.9683, 0.5271, 0.9748, 0.4389, 0.484, 0.9929, 0.4548, 1.0, 0.9683, 1.0, 0.01235, 0.9929, 0.4548, 0.4389, 0.484, 0.5271, 0.004739, 0.004717, 0.9789, 0.0, 0.4543, 0.4389, 0.484, 0.5271, 0.9748, 0.0, 0.4543, 0.005183, 0.0, 0.5271, 0.004739, 0.4389, 0.484, 0.0, 0.4543, 0.005183, 0.0, 0.5271, 0.004739, 0.4389, 0.484, 0.004717, 0.9789, 0.0, 0.4543, 0.4389, 0.484, 0.5271, 0.9748, 1.0, 0.01235, 0.9929, 0.4548, 0.4389, 0.484, 0.5271, 0.004739, 0.5271, 0.9748, 0.4389, 0.484, 0.9929, 0.4548, 1.0, 0.9683, 0.5271, 0.9748, 0.4389, 0.484, 0.9929, 0.4548, 1.0, 0.9683, 1.0, 0.01235, 0.9929, 0.4548, 0.4389, 0.484, 0.5271, 0.004739, 0.004717, 0.9789, 0.0, 0.4543, 0.4389, 0.484, 0.5271, 0.9748, 0.0, 0.4543, 0.005183, 0.0, 0.5271, 0.004739, 0.4389, 0.484, 0.0, 0.4543, 0.005183, 0.0, 0.5271, 0.004739, 0.4389, 0.484, 0.004717, 0.9789, 0.0, 0.4543, 0.4389, 0.484, 0.5271, 0.9748, 1.0, 0.01235, 0.9929, 0.4548, 0.4389, 0.484, 0.5271, 0.004739, 0.5271, 0.9748, 0.4389, 0.484, 0.9929, 0.4548, 1.0, 0.9683, 0.5271, 0.9748, 0.4389, 0.484, 0.9929, 0.4548, 1.0, 0.9683, 1.0, 0.01235, 0.9929, 0.4548, 0.4389, 0.484, 0.5271, 0.004739, 0.004717, 0.9789, 0.0, 0.4543, 0.4389, 0.484, 0.5271, 0.9748, 0.0, 0.4543, 0.005183, 0.0, 0.5271, 0.004739, 0.4389, 0.484, 0.0, 0.4543, 0.005183, 0.0, 0.5271, 0.004739, 0.4389, 0.484, 0.004717, 0.9789, 0.0, 0.4543, 0.4389, 0.484, 0.5271, 0.9748, 1.0, 0.01235, 0.9929, 0.4548, 0.4389, 0.484, 0.5271, 0.004739, 0.5271, 0.9748, 0.4389, 0.484, 0.9929, 0.4548, 1.0, 0.9683, 0.5271, 0.9748, 0.4389, 0.484, 0.9929, 0.4548, 1.0, 0.9683, 1.0, 0.01235, 0.9929, 0.4548, 0.4389, 0.484, 0.5271, 0.004739, 0.004717, 0.9789, 0.0, 0.4543, 0.4389, 0.484, 0.5271, 0.9748, 0.0, 0.4543, 0.005183, 0.0, 0.5271, 0.004739, 0.4389, 0.484, 0.5271, 0.9748, 0.4389, 0.484, 0.9929, 0.4548, 1.0, 0.9683, 1.0, 0.01235, 0.9929, 0.4548, 0.4389, 0.484, 0.5271, 0.004739, 0.004717, 0.9789, 0.0, 0.4543, 0.4389, 0.484, 0.5271, 0.9748, 0.0, 0.4543, 0.005183, 0.0, 0.5271, 0.004739, 0.4389, 0.484, 0.0, 0.4543, 0.005183, 0.0, 0.5271, 0.004739, 0.4389, 0.484, 0.004717, 0.9789, 0.0, 0.4543, 0.4389, 0.484, 0.5271, 0.9748, 1.0, 0.01235, 0.9929, 0.4548, 0.4389, 0.484, 0.5271, 0.004739, 0.5271, 0.9748, 0.4389, 0.484, 0.9929, 0.4548, 1.0, 0.9683, 0.5271, 0.9748, 0.4389, 0.484, 0.9929, 0.4548, 1.0, 0.9683, 1.0, 0.01235, 0.9929, 0.4548, 0.4389, 0.484, 0.5271, 0.004739, 0.004717, 0.9789, 0.0, 0.4543, 0.4389, 0.484, 0.5271, 0.9748, 0.0, 0.4543, 0.005183, 0.0, 0.5271, 0.004739, 0.4389, 0.484, 0.5271, 0.9748, 0.4389, 0.484, 0.9929, 0.4548, 1.0, 0.9683, 1.0, 0.01235, 0.9929, 0.4548, 0.4389, 0.484, 0.5271, 0.004739, 0.004717, 0.9789, 0.0, 0.4543, 0.4389, 0.484, 0.5271, 0.9748, 0.0, 0.4543, 0.005183, 0.0, 0.5271, 0.004739, 0.4389, 0.484, 0.0, 0.4543, 0.005183, 0.0, 0.5271, 0.004739, 0.4389, 0.484, 0.004717, 0.9789, 0.0, 0.4543, 0.4389, 0.484, 0.5271, 0.9748, 1.0, 0.01235, 0.9929, 0.4548, 0.4389, 0.484, 0.5271, 0.004739, 0.5271, 0.9748, 0.4389, 0.484, 0.9929, 0.4548, 1.0, 0.9683, 0.0, 0.4543, 0.005183, 0.0, 0.5271, 0.004739, 0.4389, 0.484, 0.004717, 0.9789, 0.0, 0.4543, 0.4389, 0.484, 0.5271, 0.9748, 1.0, 0.01235, 0.9929, 0.4548, 0.4389, 0.484, 0.5271, 0.004739, 0.5271, 0.9748, 0.4389, 0.484, 0.9929, 0.4548, 1.0, 0.9683])
me_plane.materials.append(mat_material)
me_plane.use_remesh_preserve_volume = False
me_plane.use_remesh_preserve_attributes = False
me_plane.use_mirror_vertex_groups = False
me_plane.update()

# ---- objects
ob_cylinder = bpy.data.objects.new('Cylinder', me_cylinder)
ob_sun_003 = bpy.data.objects.new('Sun.003', light_sun_003)
ob_sun_002 = bpy.data.objects.new('Sun.002', light_sun_002)
ob_sun_001 = bpy.data.objects.new('Sun.001', light_sun_001)
ob_sun = bpy.data.objects.new('Sun', light_sun)
ob_plane = bpy.data.objects.new('Plane', me_plane)

# ---- transforms, parenting, visibility, modifiers, constraints
ob_cylinder.location = (0.0, 0.0, 0.0)
ob_cylinder.lineart.crease_threshold = 0.0
ob_sun_003.location = (-3.342, 2.537, 24.91)
ob_sun_003.rotation_euler = (-0.4341, 3.89, 5.659)
ob_sun_003.lineart.crease_threshold = 0.0
ob_sun_002.location = (-3.342, -2.388, 24.25)
ob_sun_002.rotation_euler = (-0.679, 2.247, 4.533)
ob_sun_002.lineart.crease_threshold = 0.0
ob_sun_001.location = (-3.342, -3.633, 22.93)
ob_sun_001.rotation_euler = (-0.4527, 0.6527, 4.853)
ob_sun_001.lineart.crease_threshold = 0.0
ob_sun.location = (2.192, 3.438, 22.93)
ob_sun.rotation_euler = (-0.5387, -0.0, 0.4359)
ob_sun.lineart.crease_threshold = 0.0
ob_plane.location = (0.0, 0.0, 0.0)
ob_plane.lineart.crease_threshold = 0.0

# ---- collection membership
col_collection_1.objects.link(ob_cylinder)
col_collection_2.objects.link(ob_sun_003)
col_collection_2.objects.link(ob_sun_002)
col_collection_2.objects.link(ob_sun_001)
col_collection_2.objects.link(ob_sun)
col_collection_2.objects.link(ob_plane)

# ---- scene / render settings (as saved in the file)
scene.frame_start = 1; scene.frame_end = 250; scene.frame_set(1)
scene.render.engine = 'BLENDER_EEVEE_NEXT'
scene.render.image_settings.color_mode = 'RGB'
scene.render.image_settings.compression = 90
scene.render.resolution_percentage = 50
scene.render.dither_intensity = 0.0
scene.render.bake_margin = 2
scene.render.bake_bias = 0.0
scene.cycles.use_denoising = False
scene.cycles.samples = 10
scene.cycles.sampling_pattern = 'TABULATED_SOBOL'
scene.cycles.light_sampling_threshold = 0.0
scene.cycles.use_adaptive_sampling = False
scene.cycles.use_light_tree = False
scene.cycles.blur_glossy = 0.0
scene.cycles.volume_bounces = 1
scene.cycles.pixel_filter_type = 'GAUSSIAN'
scene.cycles.sample_clamp_indirect = 0.0
scene.view_settings.view_transform = 'Standard'
bpy.context.view_layer.update()

# ---- added for rendering (the .blend has no active camera): camera
cam_auto = bpy.data.cameras.new('AutoCamera')
cam_auto.lens = 50.0
cam_auto.sensor_width = 36.0
cam_auto.clip_end = 1000.0
ob_auto_camera = bpy.data.objects.new('AutoCamera', cam_auto)
scene.collection.objects.link(ob_auto_camera)
ob_auto_camera.location = (10.6078, -11.9915, 10.3882)
ob_auto_camera.rotation_euler = (1.09748, -7.21219e-08, 0.694738)
scene.camera = ob_auto_camera
bpy.context.view_layer.update()

